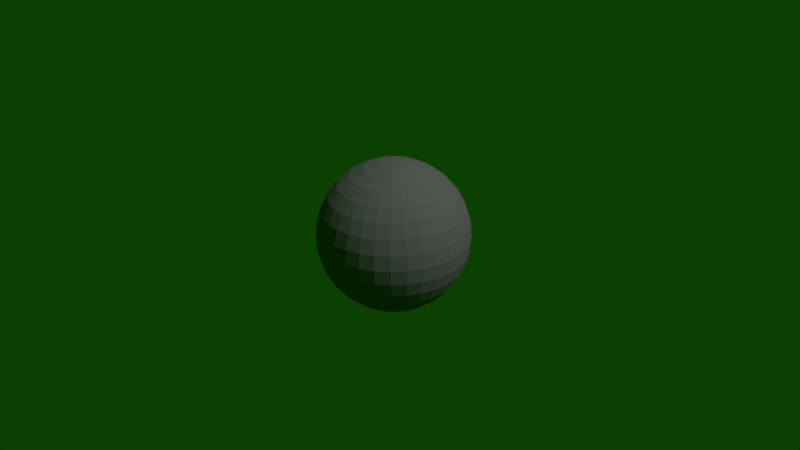 # Source: bake_environment_map.blend  (saved by Blender 2.78.0; exported with 4.5.12 LTS)
import bpy
from mathutils import Matrix  # noqa: F401  (used for matrix-valued properties, if any)

bpy.ops.wm.read_factory_settings(use_empty=True)
scene = bpy.context.scene
scene.name = 'Scene'

# ---- collections
col_collection_1 = bpy.data.collections.new('Collection 1'); scene.collection.children.link(col_collection_1)

# ---- materials (node trees are filled in below, after node groups)
mat_material = bpy.data.materials.new('Material')
mat_material.alpha_threshold = 0.0
mat_material.use_transparent_shadow = False
mat_material.diffuse_color = (0.2462, 0.2462, 0.2462, 1.0)
mat_material.roughness = 0.5
mat_material.line_color = (0.0, 0.0, 0.0, 1.0)

# ---- material node trees

# ---- world
world_world = bpy.data.worlds.new('World'); scene.world = world_world
world_world.color = (0.003372, 0.05088, 0.0)
world_world.use_sun_shadow = False
world_world.sun_shadow_jitter_overblur = 0.0
world_world.cycles.sampling_method = 'NONE'
world_world.cycles.sample_map_resolution = 256

# ---- cameras
cam_camera = bpy.data.cameras.new('Camera')
cam_camera.clip_end = 100.0
cam_camera.lens = 35.0
cam_camera.sensor_width = 32.0
cam_camera.sensor_height = 18.0
cam_camera.ortho_scale = 7.314
cam_camera.dof.focus_distance = 0.0
cam_camera.dof.aperture_fstop = 128.0

# ---- lights
light_lamp = bpy.data.lights.new('Lamp', 'SUN')
light_lamp.transmission_factor = 0.0
light_lamp.cutoff_distance = 30.0
light_lamp.angle = 0.1993
light_lamp.energy = 1.0
light_lamp.shadow_buffer_clip_start = 1.001
light_lamp.shadow_soft_size = 0.1
light_lamp.shadow_cascade_max_distance = 1000.0
light_lamp.cycles.use_multiple_importance_sampling = False

# ---- meshes
me_sphere = bpy.data.meshes.new('Sphere')
me_sphere.from_pydata([(-0.1951, 0.0, 0.9808), (-0.3827, 0.0, 0.9239), (-0.5556, 0.0, 0.8315), (-0.7071, 0.0, 0.7071), (-0.8315, 0.0, 0.5556), (-0.9239, 0.0, 0.3827), (-0.9808, 0.0, 0.1951), (-1.0, 0.0, 7.55e-08), (-0.9808, 0.0, -0.1951), (-0.9239, 0.0, -0.3827), (-0.8315, 0.0, -0.5556), (-0.7071, 0.0, -0.7071), (-0.5556, 0.0, -0.8315), (-0.3827, 0.0, -0.9239), (-0.1951, 0.0, -0.9808), (3.258e-07, 0.0, -1.0), (-0.1913, 0.03806, 0.9808), (-0.3753, 0.07466, 0.9239), (-0.5449, 0.1084, 0.8315), (-0.6935, 0.1379, 0.7071), (-0.8155, 0.1622, 0.5556), (-0.9061, 0.1802, 0.3827), (-0.9619, 0.1913, 0.1951), (-0.9808, 0.1951, 7.55e-08), (-0.9619, 0.1913, -0.1951), (-0.9061, 0.1802, -0.3827), (-0.8155, 0.1622, -0.5556), (-0.6935, 0.1379, -0.7071), (-0.5449, 0.1084, -0.8315), (-0.3753, 0.07466, -0.9239), (-0.1913, 0.03806, -0.9808), (-0.1802, 0.07466, 0.9808), (-0.3536, 0.1464, 0.9239), (-0.5133, 0.2126, 0.8315), (-0.6533, 0.2706, 0.7071), (-0.7682, 0.3182, 0.5556), (-0.8536, 0.3536, 0.3827), (-0.9061, 0.3753, 0.1951), (-0.9239, 0.3827, 7.55e-08), (-0.9061, 0.3753, -0.1951), (-0.8536, 0.3536, -0.3827), (-0.7682, 0.3182, -0.5556), (-0.6533, 0.2706, -0.7071), (-0.5133, 0.2126, -0.8315), (-0.3536, 0.1464, -0.9239), (-0.1802, 0.07466, -0.9808), (-0.1622, 0.1084, 0.9808), (-0.3182, 0.2126, 0.9239), (-0.4619, 0.3087, 0.8315), (-0.5879, 0.3928, 0.7071), (-0.6913, 0.4619, 0.5556), (-0.7682, 0.5133, 0.3827), (-0.8155, 0.5449, 0.1951), (-0.8315, 0.5556, 7.55e-08), (-0.8155, 0.5449, -0.1951), (-0.7682, 0.5133, -0.3827), (-0.6913, 0.4619, -0.5556), (-0.5879, 0.3928, -0.7071), (-0.4619, 0.3087, -0.8315), (-0.3182, 0.2126, -0.9239), (-0.1622, 0.1084, -0.9808), (-0.1379, 0.1379, 0.9808), (-0.2706, 0.2706, 0.9239), (-0.3928, 0.3928, 0.8315), (-0.5, 0.5, 0.7071), (-0.5879, 0.5879, 0.5556), (-0.6533, 0.6533, 0.3827), (-0.6935, 0.6935, 0.1951), (-0.7071, 0.7071, 7.55e-08), (-0.6935, 0.6935, -0.1951), (-0.6533, 0.6533, -0.3827), (-0.5879, 0.5879, -0.5556), (-0.5, 0.5, -0.7071), (-0.3928, 0.3928, -0.8315), (-0.2706, 0.2706, -0.9239), (-0.1379, 0.1379, -0.9808), (-0.1084, 0.1622, 0.9808), (-0.2126, 0.3182, 0.9239), (-0.3087, 0.4619, 0.8315), (-0.3928, 0.5879, 0.7071), (-0.4619, 0.6913, 0.5556), (-0.5133, 0.7682, 0.3827), (-0.5449, 0.8155, 0.1951), (-0.5556, 0.8315, 7.55e-08), (-0.5449, 0.8155, -0.1951), (-0.5133, 0.7682, -0.3827), (-0.4619, 0.6913, -0.5556), (-0.3928, 0.5879, -0.7071), (-0.3087, 0.4619, -0.8315), (-0.2126, 0.3182, -0.9239), (-0.1084, 0.1622, -0.9808), (-0.07466, 0.1802, 0.9808), (-0.1464, 0.3536, 0.9239), (-0.2126, 0.5133, 0.8315), (-0.2706, 0.6533, 0.7071), (-0.3182, 0.7682, 0.5556), (-0.3536, 0.8536, 0.3827), (-0.3753, 0.9061, 0.1951), (-0.3827, 0.9239, 7.55e-08), (-0.3753, 0.9061, -0.1951), (-0.3536, 0.8536, -0.3827), (-0.3182, 0.7682, -0.5556), (-0.2706, 0.6533, -0.7071), (-0.2126, 0.5133, -0.8315), (-0.1464, 0.3536, -0.9239), (-0.07466, 0.1802, -0.9808), (-0.03806, 0.1913, 0.9808), (-0.07466, 0.3753, 0.9239), (-0.1084, 0.5449, 0.8315), (-0.1379, 0.6935, 0.7071), (-0.1622, 0.8155, 0.5556), (-0.1802, 0.9061, 0.3827), (-0.1913, 0.9619, 0.1951), (-0.1951, 0.9808, 7.55e-08), (-0.1913, 0.9619, -0.1951), (-0.1802, 0.9061, -0.3827), (-0.1622, 0.8155, -0.5556), (-0.1379, 0.6935, -0.7071), (-0.1084, 0.5449, -0.8315), (-0.07466, 0.3753, -0.9239), (-0.03806, 0.1913, -0.9808), (3.266e-07, 0.1951, 0.9808), (3.192e-07, 0.3827, 0.9239), (3.117e-07, 0.5556, 0.8315), (3.192e-07, 0.7071, 0.7071), (3.341e-07, 0.8315, 0.5556), (2.745e-07, 0.9239, 0.3827), (3.937e-07, 0.9808, 0.1951), (3.788e-07, 1.0, 7.55e-08), (3.937e-07, 0.9808, -0.1951), (2.298e-07, 0.9239, -0.3827), (3.341e-07, 0.8315, -0.5556), (3.192e-07, 0.7071, -0.7071), (3.415e-07, 0.5556, -0.8315), (3.043e-07, 0.3827, -0.9239), (3.08e-07, 0.1951, -0.9808), (0.03806, 0.1913, 0.9808), (0.07466, 0.3753, 0.9239), (0.1084, 0.5449, 0.8315), (0.138, 0.6935, 0.7071), (0.1622, 0.8155, 0.5556), (0.1802, 0.9061, 0.3827), (0.1913, 0.9619, 0.1951), (0.1951, 0.9808, 7.55e-08), (0.1913, 0.9619, -0.1951), (0.1802, 0.9061, -0.3827), (0.1622, 0.8155, -0.5556), (0.138, 0.6935, -0.7071), (0.1084, 0.5449, -0.8315), (0.07466, 0.3753, -0.9239), (0.03806, 0.1913, -0.9808), (0.07466, 0.1802, 0.9808), (0.1464, 0.3536, 0.9239), (0.2126, 0.5133, 0.8315), (0.2706, 0.6533, 0.7071), (0.3182, 0.7682, 0.5556), (0.3536, 0.8536, 0.3827), (0.3753, 0.9061, 0.1951), (0.3827, 0.9239, 7.55e-08), (0.3753, 0.9061, -0.1951), (0.3536, 0.8536, -0.3827), (0.3182, 0.7682, -0.5556), (0.2706, 0.6533, -0.7071), (0.2126, 0.5133, -0.8315), (0.1464, 0.3536, -0.9239), (0.07466, 0.1802, -0.9808), (0.1084, 0.1622, 0.9808), (0.2126, 0.3182, 0.9239), (0.3087, 0.4619, 0.8315), (0.3928, 0.5879, 0.7071), (0.4619, 0.6913, 0.5556), (0.5133, 0.7682, 0.3827), (0.5449, 0.8155, 0.1951), (0.5556, 0.8315, 7.55e-08), (0.5449, 0.8155, -0.1951), (0.5133, 0.7682, -0.3827), (0.4619, 0.6913, -0.5556), (0.3928, 0.5879, -0.7071), (0.3087, 0.4619, -0.8315), (0.2126, 0.3182, -0.9239), (0.1084, 0.1622, -0.9808), (0.138, 0.1379, 0.9808), (0.2706, 0.2706, 0.9239), (0.3928, 0.3928, 0.8315), (0.5, 0.5, 0.7071), (0.5879, 0.5879, 0.5556), (0.6533, 0.6533, 0.3827), (0.6935, 0.6935, 0.1951), (0.7071, 0.7071, 7.55e-08), (0.6935, 0.6935, -0.1951), (0.6533, 0.6533, -0.3827), (0.5879, 0.5879, -0.5556), (0.5, 0.5, -0.7071), (0.3928, 0.3928, -0.8315), (0.2706, 0.2706, -0.9239), (0.138, 0.1379, -0.9808), (0.1622, 0.1084, 0.9808), (0.3182, 0.2126, 0.9239), (0.4619, 0.3087, 0.8315), (0.5879, 0.3928, 0.7071), (0.6913, 0.4619, 0.5556), (0.7682, 0.5133, 0.3827), (0.8155, 0.5449, 0.1951), (0.8315, 0.5556, 7.55e-08), (0.8155, 0.5449, -0.1951), (0.7682, 0.5133, -0.3827), (0.6913, 0.4619, -0.5556), (0.5879, 0.3928, -0.7071), (0.4619, 0.3087, -0.8315), (0.3182, 0.2126, -0.9239), (0.1622, 0.1084, -0.9808), (0.1802, 0.07466, 0.9808), (0.3536, 0.1464, 0.9239), (0.5133, 0.2126, 0.8315), (0.6533, 0.2706, 0.7071), (0.7682, 0.3182, 0.5556), (0.8536, 0.3536, 0.3827), (0.9061, 0.3753, 0.1951), (0.9239, 0.3827, 7.55e-08), (0.9061, 0.3753, -0.1951), (0.8536, 0.3536, -0.3827), (0.7682, 0.3182, -0.5556), (0.6533, 0.2706, -0.7071), (0.5133, 0.2126, -0.8315), (0.3536, 0.1464, -0.9239), (0.1802, 0.07466, -0.9808), (0.1913, 0.03806, 0.9808), (0.3753, 0.07466, 0.9239), (0.5449, 0.1084, 0.8315), (0.6935, 0.1379, 0.7071), (0.8155, 0.1622, 0.5556), (0.9061, 0.1802, 0.3827), (0.9619, 0.1913, 0.1951), (0.9808, 0.1951, 7.55e-08), (0.9619, 0.1913, -0.1951), (0.9061, 0.1802, -0.3827), (0.8155, 0.1622, -0.5556), (0.6935, 0.1379, -0.7071), (0.5449, 0.1084, -0.8315), (0.3753, 0.07466, -0.9239), (0.1913, 0.03806, -0.9808), (0.1951, -7.212e-09, 0.9808), (0.3827, 4.122e-08, 0.9239), (0.5556, 2.632e-08, 0.8315), (0.7071, -2.584e-08, 0.7071), (0.8315, -8.544e-08, 0.5556), (0.9239, 6.357e-08, 0.3827), (0.9808, -8.544e-08, 0.1951), (1.0, -1.003e-07, 7.55e-08), (0.9808, -8.544e-08, -0.1951), (0.9239, 6.357e-08, -0.3827), (0.8315, -8.544e-08, -0.5556), (0.7071, -2.584e-08, -0.7071), (0.5556, -1.094e-08, -0.8315), (0.3827, 3.964e-09, -0.9239), (0.1951, 3.964e-09, -0.9808), (0.1913, -0.03806, 0.9808), (0.3753, -0.07466, 0.9239), (0.5449, -0.1084, 0.8315), (0.6935, -0.1379, 0.7071), (0.8155, -0.1622, 0.5556), (0.9061, -0.1802, 0.3827), (0.9619, -0.1913, 0.1951), (0.9808, -0.1951, 7.55e-08), (0.9619, -0.1913, -0.1951), (0.9061, -0.1802, -0.3827), (0.8155, -0.1622, -0.5556), (0.6935, -0.1379, -0.7071), (0.5449, -0.1084, -0.8315), (0.3753, -0.07466, -0.9239), (0.1913, -0.03806, -0.9808), (0.1802, -0.07466, 0.9808), (0.3536, -0.1464, 0.9239), (0.5133, -0.2126, 0.8315), (0.6533, -0.2706, 0.7071), (0.7682, -0.3182, 0.5556), (0.8536, -0.3536, 0.3827), (0.9061, -0.3753, 0.1951), (0.9239, -0.3827, 7.55e-08), (0.9061, -0.3753, -0.1951), (0.8536, -0.3536, -0.3827), (0.7682, -0.3182, -0.5556), (0.6533, -0.2706, -0.7071), (0.5133, -0.2126, -0.8315), (0.3536, -0.1464, -0.9239), (0.1802, -0.07466, -0.9808), (0.1622, -0.1084, 0.9808), (0.3182, -0.2126, 0.9239), (0.4619, -0.3087, 0.8315), (0.5879, -0.3928, 0.7071), (0.6913, -0.4619, 0.5556), (0.7682, -0.5133, 0.3827), (0.8155, -0.5449, 0.1951), (0.8315, -0.5556, 7.55e-08), (0.8155, -0.5449, -0.1951), (0.7682, -0.5133, -0.3827), (0.6913, -0.4619, -0.5556), (0.5879, -0.3928, -0.7071), (0.4619, -0.3087, -0.8315), (0.3182, -0.2126, -0.9239), (0.1622, -0.1084, -0.9808), (0.138, -0.1379, 0.9808), (0.2706, -0.2706, 0.9239), (0.3928, -0.3928, 0.8315), (0.5, -0.5, 0.7071), (0.5879, -0.5879, 0.5556), (0.6533, -0.6533, 0.3827), (0.6935, -0.6935, 0.1951), (0.7071, -0.7071, 7.55e-08), (0.6935, -0.6935, -0.1951), (0.6533, -0.6533, -0.3827), (0.5879, -0.5879, -0.5556), (0.5, -0.5, -0.7071), (0.3928, -0.3928, -0.8315), (0.2706, -0.2706, -0.9239), (0.1379, -0.1379, -0.9808), (0.1084, -0.1622, 0.9808), (0.2126, -0.3182, 0.9239), (0.3087, -0.4619, 0.8315), (0.3928, -0.5879, 0.7071), (0.4619, -0.6913, 0.5556), (0.5133, -0.7682, 0.3827), (0.5449, -0.8155, 0.1951), (0.5556, -0.8315, 7.55e-08), (0.5449, -0.8155, -0.1951), (0.5133, -0.7682, -0.3827), (0.4619, -0.6913, -0.5556), (0.3928, -0.5879, -0.7071), (0.3087, -0.4619, -0.8315), (0.2126, -0.3182, -0.9239), (0.1084, -0.1622, -0.9808), (0.07466, -0.1802, 0.9808), (0.1464, -0.3536, 0.9239), (0.2126, -0.5133, 0.8315), (0.2706, -0.6533, 0.7071), (0.3182, -0.7682, 0.5556), (0.3536, -0.8536, 0.3827), (0.3753, -0.9061, 0.1951), (0.3827, -0.9239, 7.55e-08), (0.3753, -0.9061, -0.1951), (0.3536, -0.8536, -0.3827), (0.3182, -0.7682, -0.5556), (0.2706, -0.6533, -0.7071), (0.2126, -0.5133, -0.8315), (0.1464, -0.3536, -0.9239), (0.07466, -0.1802, -0.9808), (0.03806, -0.1913, 0.9808), (0.07466, -0.3753, 0.9239), (0.1084, -0.5449, 0.8315), (0.1379, -0.6935, 0.7071), (0.1622, -0.8155, 0.5556), (0.1802, -0.9061, 0.3827), (0.1913, -0.9619, 0.1951), (0.1951, -0.9808, 7.55e-08), (0.1913, -0.9619, -0.1951), (0.1802, -0.9061, -0.3827), (0.1622, -0.8155, -0.5556), (0.1379, -0.6935, -0.7071), (0.1084, -0.5449, -0.8315), (0.07466, -0.3753, -0.9239), (0.03806, -0.1913, -0.9808), (3.117e-07, -0.1951, 0.9808), (2.819e-07, -0.3827, 0.9239), (2.819e-07, -0.5556, 0.8315), (1.851e-07, -0.7071, 0.7071), (1.404e-07, -0.8315, 0.5556), (3.192e-07, -0.9239, 0.3827), (9.567e-08, -0.9808, 0.1951), (1.404e-07, -1.0, 7.55e-08), (9.567e-08, -0.9808, -0.1951), (3.192e-07, -0.9239, -0.3827), (1.404e-07, -0.8315, -0.5556), (1.851e-07, -0.7071, -0.7071), (2.596e-07, -0.5556, -0.8315), (2.521e-07, -0.3827, -0.9239), (3.155e-07, -0.1951, -0.9808), (-0.03806, -0.1913, 0.9808), (-0.07466, -0.3753, 0.9239), (-0.1084, -0.5449, 0.8315), (-0.1379, -0.6935, 0.7071), (-0.1622, -0.8155, 0.5556), (-0.1802, -0.9061, 0.3827), (-0.1913, -0.9619, 0.1951), (-0.1951, -0.9808, 7.55e-08), (-0.1913, -0.9619, -0.1951), (-0.1802, -0.9061, -0.3827), (-0.1622, -0.8155, -0.5556), (-0.1379, -0.6935, -0.7071), (-0.1084, -0.5449, -0.8315), (-0.07466, -0.3753, -0.9239), (-0.03806, -0.1913, -0.9808), (2.011e-07, -3.01e-07, 1.0), (-0.07466, -0.1802, 0.9808), (-0.1464, -0.3536, 0.9239), (-0.2126, -0.5133, 0.8315), (-0.2706, -0.6533, 0.7071), (-0.3182, -0.7682, 0.5556), (-0.3536, -0.8536, 0.3827), (-0.3753, -0.9061, 0.1951), (-0.3827, -0.9239, 7.55e-08), (-0.3753, -0.9061, -0.1951), (-0.3536, -0.8536, -0.3827), (-0.3182, -0.7682, -0.5556), (-0.2706, -0.6533, -0.7071), (-0.2126, -0.5133, -0.8315), (-0.1464, -0.3536, -0.9239), (-0.07466, -0.1802, -0.9808), (-0.1084, -0.1622, 0.9808), (-0.2126, -0.3182, 0.9239), (-0.3087, -0.4619, 0.8315), (-0.3928, -0.5879, 0.7071), (-0.4619, -0.6913, 0.5556), (-0.5133, -0.7682, 0.3827), (-0.5449, -0.8155, 0.1951), (-0.5556, -0.8315, 7.55e-08), (-0.5449, -0.8155, -0.1951), (-0.5133, -0.7682, -0.3827), (-0.4619, -0.6913, -0.5556), (-0.3928, -0.5879, -0.7071), (-0.3087, -0.4619, -0.8315), (-0.2126, -0.3182, -0.9239), (-0.1084, -0.1622, -0.9808), (-0.1379, -0.1379, 0.9808), (-0.2706, -0.2706, 0.9239), (-0.3928, -0.3928, 0.8315), (-0.5, -0.5, 0.7071), (-0.5879, -0.5879, 0.5556), (-0.6533, -0.6533, 0.3827), (-0.6935, -0.6935, 0.1951), (-0.7071, -0.7071, 7.55e-08), (-0.6935, -0.6935, -0.1951), (-0.6533, -0.6533, -0.3827), (-0.5879, -0.5879, -0.5556), (-0.5, -0.5, -0.7071), (-0.3928, -0.3928, -0.8315), (-0.2706, -0.2706, -0.9239), (-0.1379, -0.1379, -0.9808), (-0.1622, -0.1084, 0.9808), (-0.3182, -0.2126, 0.9239), (-0.4619, -0.3087, 0.8315), (-0.5879, -0.3928, 0.7071), (-0.6913, -0.4619, 0.5556), (-0.7682, -0.5133, 0.3827), (-0.8155, -0.5449, 0.1951), (-0.8315, -0.5556, 7.55e-08), (-0.8155, -0.5449, -0.1951), (-0.7682, -0.5133, -0.3827), (-0.6913, -0.4619, -0.5556), (-0.5879, -0.3928, -0.7071), (-0.4619, -0.3087, -0.8315), (-0.3182, -0.2126, -0.9239), (-0.1622, -0.1084, -0.9808), (-0.1802, -0.07466, 0.9808), (-0.3536, -0.1464, 0.9239), (-0.5133, -0.2126, 0.8315), (-0.6533, -0.2706, 0.7071), (-0.7682, -0.3182, 0.5556), (-0.8536, -0.3536, 0.3827), (-0.9061, -0.3753, 0.1951), (-0.9239, -0.3827, 7.55e-08), (-0.9061, -0.3753, -0.1951), (-0.8536, -0.3536, -0.3827), (-0.7682, -0.3182, -0.5556), (-0.6533, -0.2706, -0.7071), (-0.5133, -0.2126, -0.8315), (-0.3536, -0.1464, -0.9239), (-0.1802, -0.07466, -0.9808), (-0.1913, -0.03806, 0.9808), (-0.3753, -0.07466, 0.9239), (-0.5449, -0.1084, 0.8315), (-0.6935, -0.1379, 0.7071), (-0.8155, -0.1622, 0.5556), (-0.9061, -0.1802, 0.3827), (-0.9619, -0.1913, 0.1951), (-0.9808, -0.1951, 7.55e-08), (-0.9619, -0.1913, -0.1951), (-0.9061, -0.1802, -0.3827), (-0.8155, -0.1622, -0.5556), (-0.6935, -0.1379, -0.7071), (-0.5449, -0.1084, -0.8315), (-0.3753, -0.07466, -0.9239), (-0.1913, -0.03806, -0.9808)], [], [(9, 8, 24, 25), (7, 6, 22, 23), (5, 4, 20, 21), (3, 2, 18, 19), (14, 13, 29, 30), (1, 0, 16, 17), (12, 11, 27, 28), (10, 9, 25, 26), (8, 7, 23, 24), (6, 5, 21, 22), (4, 3, 19, 20), (2, 1, 17, 18), (13, 12, 28, 29), (11, 10, 26, 27), (20, 19, 34, 35), (18, 17, 32, 33), (29, 28, 43, 44), (27, 26, 41, 42), (25, 24, 39, 40), (23, 22, 37, 38), (21, 20, 35, 36), (19, 18, 33, 34), (30, 29, 44, 45), (17, 16, 31, 32), (28, 27, 42, 43), (26, 25, 40, 41), (24, 23, 38, 39), (22, 21, 36, 37), (35, 34, 49, 50), (33, 32, 47, 48), (44, 43, 58, 59), (42, 41, 56, 57), (40, 39, 54, 55), (38, 37, 52, 53), (36, 35, 50, 51), (34, 33, 48, 49), (45, 44, 59, 60), (32, 31, 46, 47), (43, 42, 57, 58), (41, 40, 55, 56), (39, 38, 53, 54), (37, 36, 51, 52), (50, 49, 64, 65), (48, 47, 62, 63), (59, 58, 73, 74), (57, 56, 71, 72), (55, 54, 69, 70), (53, 52, 67, 68), (51, 50, 65, 66), (49, 48, 63, 64), (60, 59, 74, 75), (47, 46, 61, 62), (58, 57, 72, 73), (56, 55, 70, 71), (54, 53, 68, 69), (52, 51, 66, 67), (65, 64, 79, 80), (63, 62, 77, 78), (74, 73, 88, 89), (72, 71, 86, 87), (70, 69, 84, 85), (68, 67, 82, 83), (66, 65, 80, 81), (64, 63, 78, 79), (75, 74, 89, 90), (62, 61, 76, 77), (73, 72, 87, 88), (71, 70, 85, 86), (69, 68, 83, 84), (67, 66, 81, 82), (80, 79, 94, 95), (78, 77, 92, 93), (89, 88, 103, 104), (87, 86, 101, 102), (85, 84, 99, 100), (83, 82, 97, 98), (81, 80, 95, 96), (79, 78, 93, 94), (90, 89, 104, 105), (77, 76, 91, 92), (88, 87, 102, 103), (86, 85, 100, 101), (84, 83, 98, 99), (82, 81, 96, 97), (95, 94, 109, 110), (93, 92, 107, 108), (104, 103, 118, 119), (102, 101, 116, 117), (100, 99, 114, 115), (98, 97, 112, 113), (96, 95, 110, 111), (94, 93, 108, 109), (105, 104, 119, 120), (92, 91, 106, 107), (103, 102, 117, 118), (101, 100, 115, 116), (99, 98, 113, 114), (97, 96, 111, 112), (110, 109, 124, 125), (108, 107, 122, 123), (119, 118, 133, 134), (117, 116, 131, 132), (115, 114, 129, 130), (113, 112, 127, 128), (111, 110, 125, 126), (109, 108, 123, 124), (120, 119, 134, 135), (107, 106, 121, 122), (118, 117, 132, 133), (116, 115, 130, 131), (114, 113, 128, 129), (112, 111, 126, 127), (125, 124, 139, 140), (123, 122, 137, 138), (134, 133, 148, 149), (132, 131, 146, 147), (130, 129, 144, 145), (128, 127, 142, 143), (126, 125, 140, 141), (124, 123, 138, 139), (135, 134, 149, 150), (122, 121, 136, 137), (133, 132, 147, 148), (131, 130, 145, 146), (129, 128, 143, 144), (127, 126, 141, 142), (140, 139, 154, 155), (138, 137, 152, 153), (149, 148, 163, 164), (147, 146, 161, 162), (145, 144, 159, 160), (143, 142, 157, 158), (141, 140, 155, 156), (139, 138, 153, 154), (150, 149, 164, 165), (137, 136, 151, 152), (148, 147, 162, 163), (146, 145, 160, 161), (144, 143, 158, 159), (142, 141, 156, 157), (155, 154, 169, 170), (153, 152, 167, 168), (164, 163, 178, 179), (162, 161, 176, 177), (160, 159, 174, 175), (158, 157, 172, 173), (156, 155, 170, 171), (154, 153, 168, 169), (165, 164, 179, 180), (152, 151, 166, 167), (163, 162, 177, 178), (161, 160, 175, 176), (159, 158, 173, 174), (157, 156, 171, 172), (170, 169, 184, 185), (168, 167, 182, 183), (179, 178, 193, 194), (177, 176, 191, 192), (175, 174, 189, 190), (173, 172, 187, 188), (171, 170, 185, 186), (169, 168, 183, 184), (180, 179, 194, 195), (167, 166, 181, 182), (178, 177, 192, 193), (176, 175, 190, 191), (174, 173, 188, 189), (172, 171, 186, 187), (185, 184, 199, 200), (183, 182, 197, 198), (194, 193, 208, 209), (192, 191, 206, 207), (190, 189, 204, 205), (188, 187, 202, 203), (186, 185, 200, 201), (184, 183, 198, 199), (195, 194, 209, 210), (182, 181, 196, 197), (193, 192, 207, 208), (191, 190, 205, 206), (189, 188, 203, 204), (187, 186, 201, 202), (200, 199, 214, 215), (198, 197, 212, 213), (209, 208, 223, 224), (207, 206, 221, 222), (205, 204, 219, 220), (203, 202, 217, 218), (201, 200, 215, 216), (199, 198, 213, 214), (210, 209, 224, 225), (197, 196, 211, 212), (208, 207, 222, 223), (206, 205, 220, 221), (204, 203, 218, 219), (202, 201, 216, 217), (215, 214, 229, 230), (213, 212, 227, 228), (224, 223, 238, 239), (222, 221, 236, 237), (220, 219, 234, 235), (218, 217, 232, 233), (216, 215, 230, 231), (214, 213, 228, 229), (225, 224, 239, 240), (212, 211, 226, 227), (223, 222, 237, 238), (221, 220, 235, 236), (219, 218, 233, 234), (217, 216, 231, 232), (230, 229, 244, 245), (228, 227, 242, 243), (239, 238, 253, 254), (237, 236, 251, 252), (235, 234, 249, 250), (233, 232, 247, 248), (231, 230, 245, 246), (229, 228, 243, 244), (240, 239, 254, 255), (227, 226, 241, 242), (238, 237, 252, 253), (236, 235, 250, 251), (234, 233, 248, 249), (232, 231, 246, 247), (245, 244, 259, 260), (243, 242, 257, 258), (254, 253, 268, 269), (252, 251, 266, 267), (250, 249, 264, 265), (248, 247, 262, 263), (246, 245, 260, 261), (244, 243, 258, 259), (255, 254, 269, 270), (242, 241, 256, 257), (253, 252, 267, 268), (251, 250, 265, 266), (249, 248, 263, 264), (247, 246, 261, 262), (260, 259, 274, 275), (258, 257, 272, 273), (269, 268, 283, 284), (267, 266, 281, 282), (265, 264, 279, 280), (263, 262, 277, 278), (261, 260, 275, 276), (259, 258, 273, 274), (270, 269, 284, 285), (257, 256, 271, 272), (268, 267, 282, 283), (266, 265, 280, 281), (264, 263, 278, 279), (262, 261, 276, 277), (275, 274, 289, 290), (273, 272, 287, 288), (284, 283, 298, 299), (282, 281, 296, 297), (280, 279, 294, 295), (278, 277, 292, 293), (276, 275, 290, 291), (274, 273, 288, 289), (285, 284, 299, 300), (272, 271, 286, 287), (283, 282, 297, 298), (281, 280, 295, 296), (279, 278, 293, 294), (277, 276, 291, 292), (290, 289, 304, 305), (288, 287, 302, 303), (299, 298, 313, 314), (297, 296, 311, 312), (295, 294, 309, 310), (293, 292, 307, 308), (291, 290, 305, 306), (289, 288, 303, 304), (300, 299, 314, 315), (287, 286, 301, 302), (298, 297, 312, 313), (296, 295, 310, 311), (294, 293, 308, 309), (292, 291, 306, 307), (305, 304, 319, 320), (303, 302, 317, 318), (314, 313, 328, 329), (312, 311, 326, 327), (310, 309, 324, 325), (308, 307, 322, 323), (306, 305, 320, 321), (304, 303, 318, 319), (315, 314, 329, 330), (302, 301, 316, 317), (313, 312, 327, 328), (311, 310, 325, 326), (309, 308, 323, 324), (307, 306, 321, 322), (320, 319, 334, 335), (318, 317, 332, 333), (329, 328, 343, 344), (327, 326, 341, 342), (325, 324, 339, 340), (323, 322, 337, 338), (321, 320, 335, 336), (319, 318, 333, 334), (330, 329, 344, 345), (317, 316, 331, 332), (328, 327, 342, 343), (326, 325, 340, 341), (324, 323, 338, 339), (322, 321, 336, 337), (335, 334, 349, 350), (333, 332, 347, 348), (344, 343, 358, 359), (342, 341, 356, 357), (340, 339, 354, 355), (338, 337, 352, 353), (336, 335, 350, 351), (334, 333, 348, 349), (345, 344, 359, 360), (332, 331, 346, 347), (343, 342, 357, 358), (341, 340, 355, 356), (339, 338, 353, 354), (337, 336, 351, 352), (350, 349, 364, 365), (348, 347, 362, 363), (359, 358, 373, 374), (357, 356, 371, 372), (355, 354, 369, 370), (353, 352, 367, 368), (351, 350, 365, 366), (349, 348, 363, 364), (360, 359, 374, 375), (347, 346, 361, 362), (358, 357, 372, 373), (356, 355, 370, 371), (354, 353, 368, 369), (352, 351, 366, 367), (365, 364, 379, 380), (363, 362, 377, 378), (374, 373, 388, 389), (372, 371, 386, 387), (370, 369, 384, 385), (368, 367, 382, 383), (366, 365, 380, 381), (364, 363, 378, 379), (375, 374, 389, 390), (362, 361, 376, 377), (373, 372, 387, 388), (371, 370, 385, 386), (369, 368, 383, 384), (367, 366, 381, 382), (380, 379, 395, 396), (378, 377, 393, 394), (389, 388, 404, 405), (387, 386, 402, 403), (385, 384, 400, 401), (383, 382, 398, 399), (381, 380, 396, 397), (379, 378, 394, 395), (390, 389, 405, 406), (377, 376, 392, 393), (388, 387, 403, 404), (386, 385, 401, 402), (384, 383, 399, 400), (382, 381, 397, 398), (396, 395, 410, 411), (394, 393, 408, 409), (405, 404, 419, 420), (403, 402, 417, 418), (401, 400, 415, 416), (399, 398, 413, 414), (397, 396, 411, 412), (395, 394, 409, 410), (406, 405, 420, 421), (393, 392, 407, 408), (404, 403, 418, 419), (402, 401, 416, 417), (400, 399, 414, 415), (398, 397, 412, 413), (411, 410, 425, 426), (409, 408, 423, 424), (420, 419, 434, 435), (418, 417, 432, 433), (416, 415, 430, 431), (414, 413, 428, 429), (412, 411, 426, 427), (410, 409, 424, 425), (421, 420, 435, 436), (408, 407, 422, 423), (419, 418, 433, 434), (417, 416, 431, 432), (415, 414, 429, 430), (413, 412, 427, 428), (426, 425, 440, 441), (424, 423, 438, 439), (435, 434, 449, 450), (433, 432, 447, 448), (431, 430, 445, 446), (429, 428, 443, 444), (427, 426, 441, 442), (425, 424, 439, 440), (436, 435, 450, 451), (423, 422, 437, 438), (434, 433, 448, 449), (432, 431, 446, 447), (430, 429, 444, 445), (428, 427, 442, 443), (441, 440, 455, 456), (439, 438, 453, 454), (450, 449, 464, 465), (448, 447, 462, 463), (446, 445, 460, 461), (444, 443, 458, 459), (442, 441, 456, 457), (440, 439, 454, 455), (451, 450, 465, 466), (438, 437, 452, 453), (449, 448, 463, 464), (447, 446, 461, 462), (445, 444, 459, 460), (443, 442, 457, 458), (456, 455, 470, 471), (454, 453, 468, 469), (465, 464, 479, 480), (463, 462, 477, 478), (461, 460, 475, 476), (459, 458, 473, 474), (457, 456, 471, 472), (455, 454, 469, 470), (466, 465, 480, 481), (453, 452, 467, 468), (464, 463, 478, 479), (462, 461, 476, 477), (460, 459, 474, 475), (458, 457, 472, 473), (15, 14, 30), (0, 391, 16), (15, 30, 45), (16, 391, 31), (15, 45, 60), (31, 391, 46), (15, 60, 75), (46, 391, 61), (15, 75, 90), (61, 391, 76), (15, 90, 105), (76, 391, 91), (15, 105, 120), (91, 391, 106), (15, 120, 135), (106, 391, 121), (15, 135, 150), (121, 391, 136), (15, 150, 165), (136, 391, 151), (15, 165, 180), (151, 391, 166), (15, 180, 195), (166, 391, 181), (15, 195, 210), (181, 391, 196), (15, 210, 225), (196, 391, 211), (15, 225, 240), (211, 391, 226), (15, 240, 255), (226, 391, 241), (15, 255, 270), (241, 391, 256), (15, 270, 285), (256, 391, 271), (15, 285, 300), (271, 391, 286), (15, 300, 315), (286, 391, 301), (15, 315, 330), (301, 391, 316), (15, 330, 345), (316, 391, 331), (15, 345, 360), (331, 391, 346), (15, 360, 375), (346, 391, 361), (15, 375, 390), (361, 391, 376), (15, 390, 406), (376, 391, 392), (15, 406, 421), (392, 391, 407), (15, 421, 436), (407, 391, 422), (15, 436, 451), (422, 391, 437), (15, 451, 466), (437, 391, 452), (15, 466, 481), (452, 391, 467), (471, 470, 3, 4), (15, 481, 14), (469, 468, 1, 2), (480, 479, 12, 13), (467, 391, 0), (478, 477, 10, 11), (476, 475, 8, 9), (474, 473, 6, 7), (472, 471, 4, 5), (470, 469, 2, 3), (481, 480, 13, 14), (468, 467, 0, 1), (479, 478, 11, 12), (477, 476, 9, 10), (475, 474, 7, 8), (473, 472, 5, 6)])
_ca = me_sphere.color_attributes.new('Col', 'BYTE_COLOR', 'CORNER')
_ca.data.foreach_set('color', [0.1946, 0.7157, 0.09306, 1.0, 0.2232, 0.7682, 0.09759, 1.0, 0.2582, 0.9911, 0.0382, 1.0, 0.2232, 0.8796, 0.04971, 1.0, 0.2462, 0.7682, 0.1301, 1.0, 0.2502, 0.7011, 0.1946, 1.0, 0.2789, 0.8148, 0.1529, 1.0, 0.2623, 0.9823, 0.04374, 1.0, 0.2423, 0.6038, 0.3005, 1.0, 0.2159, 0.491, 0.4287, 1.0, 0.2582, 0.552, 0.4179, 1.0, 0.2789, 0.6867, 0.2664, 1.0, 0.1529, 0.3278, 0.5906, 1.0, 0.09531, 0.2016, 0.7305, 1.0, 0.107, 0.2232, 0.7305, 1.0, 0.1746, 0.3613, 0.5906, 1.0, 0.4125, 0.5711, 0.3813, 1.0, 0.3467, 0.5906, 0.3095, 1.0, 0.3712, 0.6376, 0.3095, 1.0, 0.4342, 0.6038, 0.3864, 1.0, 0.0648, 0.1413, 0.8308, 1.0, 0.04817, 0.1046, 0.8879, 1.0, 0.05127, 0.1119, 0.8879, 1.0, 0.07036, 0.15, 0.8308, 1.0, 0.2831, 0.6105, 0.2346, 1.0, 0.2307, 0.6308, 0.1714, 1.0, 0.2542, 0.7011, 0.1529, 1.0, 0.3095, 0.6654, 0.2307, 1.0, 0.1946, 0.6654, 0.117, 1.0, 0.1946, 0.7157, 0.09306, 1.0, 0.2232, 0.8796, 0.04971, 1.0, 0.2122, 0.7605, 0.08866, 1.0, 0.2232, 0.7682, 0.09759, 1.0, 0.2462, 0.7682, 0.1301, 1.0, 0.2623, 0.9823, 0.04374, 1.0, 0.2582, 0.9911, 0.0382, 1.0, 0.2502, 0.7011, 0.1946, 1.0, 0.2423, 0.6038, 0.3005, 1.0, 0.2789, 0.6867, 0.2664, 1.0, 0.2789, 0.8148, 0.1529, 1.0, 0.2159, 0.491, 0.4287, 1.0, 0.1529, 0.3278, 0.5906, 1.0, 0.1746, 0.3613, 0.5906, 1.0, 0.2582, 0.552, 0.4179, 1.0, 0.09531, 0.2016, 0.7305, 1.0, 0.0648, 0.1413, 0.8308, 1.0, 0.07036, 0.15, 0.8308, 1.0, 0.107, 0.2232, 0.7305, 1.0, 0.3467, 0.5906, 0.3095, 1.0, 0.2831, 0.6105, 0.2346, 1.0, 0.3095, 0.6654, 0.2307, 1.0, 0.3712, 0.6376, 0.3095, 1.0, 0.2307, 0.6308, 0.1714, 1.0, 0.1946, 0.6654, 0.117, 1.0, 0.2122, 0.7605, 0.08866, 1.0, 0.2542, 0.7011, 0.1529, 1.0, 0.2582, 0.552, 0.4179, 1.0, 0.1746, 0.3613, 0.5906, 1.0, 0.1946, 0.3864, 0.624, 1.0, 0.2705, 0.5583, 0.4508, 1.0, 0.107, 0.2232, 0.7305, 1.0, 0.07036, 0.15, 0.8308, 1.0, 0.07619, 0.159, 0.8388, 1.0, 0.117, 0.2346, 0.7529, 1.0, 0.3712, 0.6376, 0.3095, 1.0, 0.3095, 0.6654, 0.2307, 1.0, 0.3564, 0.7379, 0.2384, 1.0, 0.4125, 0.6867, 0.3231, 1.0, 0.2542, 0.7011, 0.1529, 1.0, 0.2122, 0.7605, 0.08866, 1.0, 0.2582, 0.8796, 0.07819, 1.0, 0.2961, 0.7991, 0.15, 1.0, 0.2232, 0.8796, 0.04971, 1.0, 0.2582, 0.9911, 0.0382, 1.0, 0.2705, 0.9823, 0.04519, 1.0, 0.2623, 0.9911, 0.04374, 1.0, 0.2623, 0.9823, 0.04374, 1.0, 0.2789, 0.8148, 0.1529, 1.0, 0.305, 0.8632, 0.1384, 1.0, 0.2705, 0.9823, 0.05448, 1.0, 0.2831, 0.6939, 0.2664, 1.0, 0.2582, 0.552, 0.4179, 1.0, 0.2705, 0.5583, 0.4508, 1.0, 0.3095, 0.7231, 0.2789, 1.0, 0.1746, 0.3613, 0.5906, 1.0, 0.107, 0.2232, 0.7305, 1.0, 0.117, 0.2346, 0.7529, 1.0, 0.1946, 0.3864, 0.624, 1.0, 0.4342, 0.6038, 0.3864, 1.0, 0.3712, 0.6376, 0.3095, 1.0, 0.4125, 0.6867, 0.3231, 1.0, 0.4621, 0.624, 0.3968, 1.0, 0.07036, 0.15, 0.8308, 1.0, 0.05127, 0.1119, 0.8879, 1.0, 0.05448, 0.117, 0.8879, 1.0, 0.07619, 0.159, 0.8388, 1.0, 0.3095, 0.6654, 0.2307, 1.0, 0.2542, 0.7011, 0.1529, 1.0, 0.2961, 0.7991, 0.15, 1.0, 0.3564, 0.7379, 0.2384, 1.0, 0.2122, 0.7605, 0.08866, 1.0, 0.2232, 0.8796, 0.04971, 1.0, 0.2623, 0.9911, 0.04374, 1.0, 0.2582, 0.8796, 0.07819, 1.0, 0.2582, 0.9911, 0.0382, 1.0, 0.2623, 0.9823, 0.04374, 1.0, 0.2705, 0.9823, 0.05448, 1.0, 0.2705, 0.9823, 0.04519, 1.0, 0.2789, 0.8148, 0.1529, 1.0, 0.2831, 0.6939, 0.2664, 1.0, 0.3095, 0.7231, 0.2789, 1.0, 0.305, 0.8632, 0.1384, 1.0, 0.2705, 0.5583, 0.4508, 1.0, 0.1946, 0.3864, 0.624, 1.0, 0.2051, 0.3813, 0.6584, 1.0, 0.2874, 0.5583, 0.4969, 1.0, 0.117, 0.2346, 0.7529, 1.0, 0.07619, 0.159, 0.8388, 1.0, 0.08022, 0.1651, 0.8469, 1.0, 0.1248, 0.2423, 0.7758, 1.0, 0.4125, 0.6867, 0.3231, 1.0, 0.3564, 0.7379, 0.2384, 1.0, 0.4233, 0.807, 0.2705, 1.0, 0.4678, 0.7231, 0.3564, 1.0, 0.2961, 0.7991, 0.15, 1.0, 0.2582, 0.8796, 0.07819, 1.0, 0.3185, 0.9647, 0.09306, 1.0, 0.3663, 0.8796, 0.1746, 1.0, 0.2623, 0.9911, 0.04374, 1.0, 0.2705, 0.9823, 0.04519, 1.0, 0.3185, 0.9301, 0.09759, 1.0, 0.3185, 0.956, 0.09084, 1.0, 0.2705, 0.9823, 0.05448, 1.0, 0.305, 0.8632, 0.1384, 1.0, 0.3372, 0.855, 0.1845, 1.0, 0.3231, 0.8879, 0.1274, 1.0, 0.3095, 0.7231, 0.2789, 1.0, 0.2705, 0.5583, 0.4508, 1.0, 0.2874, 0.5583, 0.4969, 1.0, 0.3419, 0.7379, 0.3231, 1.0, 0.1946, 0.3864, 0.624, 1.0, 0.117, 0.2346, 0.7529, 1.0, 0.1248, 0.2423, 0.7758, 1.0, 0.2051, 0.3813, 0.6584, 1.0, 0.4621, 0.624, 0.3968, 1.0, 0.4125, 0.6867, 0.3231, 1.0, 0.4678, 0.7231, 0.3564, 1.0, 0.4969, 0.6514, 0.4179, 1.0, 0.07619, 0.159, 0.8388, 1.0, 0.05448, 0.117, 0.8879, 1.0, 0.05613, 0.1195, 0.8963, 1.0, 0.08022, 0.1651, 0.8469, 1.0, 0.3564, 0.7379, 0.2384, 1.0, 0.2961, 0.7991, 0.15, 1.0, 0.3663, 0.8796, 0.1746, 1.0, 0.4233, 0.807, 0.2705, 1.0, 0.2582, 0.8796, 0.07819, 1.0, 0.2623, 0.9911, 0.04374, 1.0, 0.3185, 0.956, 0.09084, 1.0, 0.3185, 0.9647, 0.09306, 1.0, 0.2705, 0.9823, 0.04519, 1.0, 0.2705, 0.9823, 0.05448, 1.0, 0.3231, 0.8879, 0.1274, 1.0, 0.3185, 0.9301, 0.09759, 1.0, 0.305, 0.8632, 0.1384, 1.0, 0.3095, 0.7231, 0.2789, 1.0, 0.3419, 0.7379, 0.3231, 1.0, 0.3372, 0.855, 0.1845, 1.0, 0.2874, 0.5583, 0.4969, 1.0, 0.2051, 0.3813, 0.6584, 1.0, 0.2016, 0.3613, 0.6867, 1.0, 0.2961, 0.5333, 0.5583, 1.0, 0.1248, 0.2423, 0.7758, 1.0, 0.08022, 0.1651, 0.8469, 1.0, 0.08228, 0.162, 0.8632, 1.0, 0.1274, 0.2384, 0.7913, 1.0, 0.4678, 0.7231, 0.3564, 1.0, 0.4233, 0.807, 0.2705, 1.0, 0.5089, 0.8469, 0.3467, 1.0, 0.5271, 0.7529, 0.4125, 1.0, 0.3663, 0.8796, 0.1746, 1.0, 0.3185, 0.9647, 0.09306, 1.0, 0.4125, 0.9387, 0.1878, 1.0, 0.4735, 0.9387, 0.2542, 1.0, 0.3185, 0.956, 0.09084, 1.0, 0.3185, 0.9301, 0.09759, 1.0, 0.3763, 0.855, 0.1746, 1.0, 0.3864, 0.9131, 0.162, 1.0, 0.3231, 0.8879, 0.1274, 1.0, 0.3372, 0.855, 0.1845, 1.0, 0.3564, 0.7454, 0.2623, 1.0, 0.3663, 0.7991, 0.2051, 1.0, 0.3419, 0.7379, 0.3231, 1.0, 0.2874, 0.5583, 0.4969, 1.0, 0.2961, 0.5333, 0.5583, 1.0, 0.3419, 0.6514, 0.3864, 1.0, 0.2051, 0.3813, 0.6584, 1.0, 0.1248, 0.2423, 0.7758, 1.0, 0.1274, 0.2384, 0.7913, 1.0, 0.2016, 0.3613, 0.6867, 1.0, 0.4969, 0.6514, 0.4179, 1.0, 0.4678, 0.7231, 0.3564, 1.0, 0.5271, 0.7529, 0.4125, 1.0, 0.5333, 0.6654, 0.4508, 1.0, 0.08022, 0.1651, 0.8469, 1.0, 0.05613, 0.1195, 0.8963, 1.0, 0.05951, 0.117, 0.9047, 1.0, 0.08228, 0.162, 0.8632, 1.0, 0.4233, 0.807, 0.2705, 1.0, 0.3663, 0.8796, 0.1746, 1.0, 0.4735, 0.9387, 0.2542, 1.0, 0.5089, 0.8469, 0.3467, 1.0, 0.3185, 0.9647, 0.09306, 1.0, 0.3185, 0.956, 0.09084, 1.0, 0.3864, 0.9131, 0.162, 1.0, 0.4125, 0.9387, 0.1878, 1.0, 0.3185, 0.9301, 0.09759, 1.0, 0.3231, 0.8879, 0.1274, 1.0, 0.3663, 0.7991, 0.2051, 1.0, 0.3763, 0.855, 0.1746, 1.0, 0.3372, 0.855, 0.1845, 1.0, 0.3419, 0.7379, 0.3231, 1.0, 0.3419, 0.6514, 0.3864, 1.0, 0.3564, 0.7454, 0.2623, 1.0, 0.2961, 0.5333, 0.5583, 1.0, 0.2016, 0.3613, 0.6867, 1.0, 0.1981, 0.3278, 0.7084, 1.0, 0.2918, 0.4678, 0.6038, 1.0, 0.1274, 0.2384, 0.7913, 1.0, 0.08228, 0.162, 0.8632, 1.0, 0.08228, 0.1559, 0.8796, 1.0, 0.1248, 0.2195, 0.807, 1.0, 0.5271, 0.7529, 0.4125, 1.0, 0.5089, 0.8469, 0.3467, 1.0, 0.5906, 0.8388, 0.4508, 1.0, 0.5776, 0.7529, 0.4851, 1.0, 0.4735, 0.9387, 0.2542, 1.0, 0.4125, 0.9387, 0.1878, 1.0, 0.5089, 0.8879, 0.305, 1.0, 0.5906, 0.9216, 0.402, 1.0, 0.3864, 0.9131, 0.162, 1.0, 0.3763, 0.855, 0.1746, 1.0, 0.4233, 0.7529, 0.2664, 1.0, 0.4621, 0.8228, 0.2747, 1.0, 0.3663, 0.7991, 0.2051, 1.0, 0.3564, 0.7454, 0.2623, 1.0, 0.3663, 0.6105, 0.3419, 1.0, 0.3968, 0.6867, 0.2831, 1.0, 0.3419, 0.6514, 0.3864, 1.0, 0.2961, 0.5333, 0.5583, 1.0, 0.2918, 0.4678, 0.6038, 1.0, 0.3419, 0.5457, 0.4508, 1.0, 0.2016, 0.3613, 0.6867, 1.0, 0.1274, 0.2384, 0.7913, 1.0, 0.1248, 0.2195, 0.807, 1.0, 0.1981, 0.3278, 0.7084, 1.0, 0.5333, 0.6654, 0.4508, 1.0, 0.5271, 0.7529, 0.4125, 1.0, 0.5776, 0.7529, 0.4851, 1.0, 0.5647, 0.6654, 0.4851, 1.0, 0.08228, 0.162, 0.8632, 1.0, 0.05951, 0.117, 0.9047, 1.0, 0.05951, 0.1144, 0.9131, 1.0, 0.08228, 0.1559, 0.8796, 1.0, 0.5089, 0.8469, 0.3467, 1.0, 0.4735, 0.9387, 0.2542, 1.0, 0.5906, 0.9216, 0.402, 1.0, 0.5906, 0.8388, 0.4508, 1.0, 0.4125, 0.9387, 0.1878, 1.0, 0.3864, 0.9131, 0.162, 1.0, 0.4621, 0.8228, 0.2747, 1.0, 0.5089, 0.8879, 0.305, 1.0, 0.3763, 0.855, 0.1746, 1.0, 0.3663, 0.7991, 0.2051, 1.0, 0.3968, 0.6867, 0.2831, 1.0, 0.4233, 0.7529, 0.2664, 1.0, 0.3564, 0.7454, 0.2623, 1.0, 0.3419, 0.6514, 0.3864, 1.0, 0.3419, 0.5457, 0.4508, 1.0, 0.3663, 0.6105, 0.3419, 1.0, 0.2918, 0.4678, 0.6038, 1.0, 0.1981, 0.3278, 0.7084, 1.0, 0.1878, 0.2831, 0.7231, 1.0, 0.2789, 0.3712, 0.624, 1.0, 0.1248, 0.2195, 0.807, 1.0, 0.08228, 0.1559, 0.8796, 1.0, 0.08022, 0.147, 0.8879, 1.0, 0.1195, 0.1981, 0.8228, 1.0, 0.5776, 0.7529, 0.4851, 1.0, 0.5906, 0.8388, 0.4508, 1.0, 0.6445, 0.7991, 0.552, 1.0, 0.6172, 0.7305, 0.5457, 1.0, 0.5906, 0.9216, 0.402, 1.0, 0.5089, 0.8879, 0.305, 1.0, 0.5711, 0.7913, 0.4397, 1.0, 0.6724, 0.8632, 0.552, 1.0, 0.4621, 0.8228, 0.2747, 1.0, 0.4233, 0.7529, 0.2664, 1.0, 0.4508, 0.624, 0.3467, 1.0, 0.5029, 0.7011, 0.3763, 1.0, 0.3968, 0.6867, 0.2874, 1.0, 0.3663, 0.6105, 0.3467, 1.0, 0.3613, 0.4793, 0.402, 1.0, 0.402, 0.5457, 0.3564, 1.0, 0.3419, 0.5457, 0.4508, 1.0, 0.2918, 0.4678, 0.6038, 1.0, 0.2789, 0.3712, 0.624, 1.0, 0.3278, 0.4179, 0.4793, 1.0, 0.1981, 0.3278, 0.7084, 1.0, 0.1248, 0.2195, 0.807, 1.0, 0.1195, 0.1981, 0.8228, 1.0, 0.1878, 0.2831, 0.7231, 1.0, 0.5647, 0.6654, 0.4851, 1.0, 0.5776, 0.7529, 0.4851, 1.0, 0.6172, 0.7305, 0.5457, 1.0, 0.5776, 0.6445, 0.521, 1.0, 0.08228, 0.1559, 0.8796, 1.0, 0.05951, 0.1144, 0.9131, 1.0, 0.05951, 0.1119, 0.9131, 1.0, 0.08022, 0.147, 0.8879, 1.0, 0.5906, 0.8388, 0.4508, 1.0, 0.5906, 0.9216, 0.402, 1.0, 0.6724, 0.8632, 0.552, 1.0, 0.6445, 0.7991, 0.552, 1.0, 0.5089, 0.8879, 0.305, 1.0, 0.4621, 0.8228, 0.2747, 1.0, 0.5029, 0.7011, 0.3763, 1.0, 0.5711, 0.7913, 0.4397, 1.0, 0.4233, 0.7529, 0.2664, 1.0, 0.3968, 0.6867, 0.2874, 1.0, 0.402, 0.5457, 0.3564, 1.0, 0.4508, 0.624, 0.3467, 1.0, 0.3663, 0.6105, 0.3467, 1.0, 0.3419, 0.5457, 0.4508, 1.0, 0.3278, 0.4179, 0.4735, 1.0, 0.3613, 0.4793, 0.402, 1.0, 0.2789, 0.3663, 0.624, 1.0, 0.1878, 0.2831, 0.7231, 1.0, 0.1746, 0.2423, 0.7084, 1.0, 0.2384, 0.2961, 0.6038, 1.0, 0.1195, 0.1981, 0.8228, 1.0, 0.08022, 0.147, 0.8879, 1.0, 0.08228, 0.1413, 0.8714, 1.0, 0.1144, 0.1845, 0.8308, 1.0, 0.6172, 0.7305, 0.5457, 1.0, 0.6445, 0.7991, 0.552, 1.0, 0.6445, 0.7305, 0.6105, 1.0, 0.6172, 0.6867, 0.5776, 1.0, 0.6724, 0.8632, 0.552, 1.0, 0.5711, 0.7913, 0.4397, 1.0, 0.5841, 0.6654, 0.521, 1.0, 0.6795, 0.7605, 0.6445, 1.0, 0.5029, 0.7011, 0.3763, 1.0, 0.4508, 0.624, 0.3467, 1.0, 0.4452, 0.491, 0.3968, 1.0, 0.5089, 0.5711, 0.4397, 1.0, 0.402, 0.5457, 0.3564, 1.0, 0.3613, 0.4793, 0.4072, 1.0, 0.3515, 0.3813, 0.4233, 1.0, 0.3968, 0.4397, 0.3916, 1.0, 0.3278, 0.4179, 0.4793, 1.0, 0.2789, 0.3663, 0.624, 1.0, 0.2384, 0.2961, 0.6038, 1.0, 0.3005, 0.3372, 0.4969, 1.0, 0.1878, 0.2831, 0.7231, 1.0, 0.1195, 0.1981, 0.8228, 1.0, 0.1144, 0.1845, 0.8308, 1.0, 0.1746, 0.2423, 0.7084, 1.0, 0.5776, 0.6445, 0.521, 1.0, 0.6172, 0.7305, 0.5457, 1.0, 0.6172, 0.6867, 0.5776, 1.0, 0.5841, 0.624, 0.5395, 1.0, 0.08022, 0.147, 0.8879, 1.0, 0.05951, 0.1119, 0.9131, 1.0, 0.06125, 0.1095, 0.9131, 1.0, 0.08228, 0.1413, 0.8714, 1.0, 0.6445, 0.7991, 0.552, 1.0, 0.6724, 0.8632, 0.552, 1.0, 0.6795, 0.7605, 0.6445, 1.0, 0.6445, 0.7305, 0.6105, 1.0, 0.5711, 0.7913, 0.4397, 1.0, 0.5029, 0.7011, 0.3763, 1.0, 0.5089, 0.5711, 0.4397, 1.0, 0.5841, 0.6654, 0.521, 1.0, 0.4508, 0.624, 0.3467, 1.0, 0.402, 0.5457, 0.3564, 1.0, 0.3968, 0.4397, 0.3916, 1.0, 0.4452, 0.491, 0.3968, 1.0, 0.3613, 0.4793, 0.4072, 1.0, 0.3278, 0.4179, 0.4793, 1.0, 0.3005, 0.3372, 0.4969, 1.0, 0.3515, 0.3813, 0.4233, 1.0, 0.2384, 0.2961, 0.6038, 1.0, 0.1746, 0.2423, 0.7084, 1.0, 0.1651, 0.2122, 0.6939, 1.0, 0.2232, 0.2542, 0.5906, 1.0, 0.1144, 0.1845, 0.8308, 1.0, 0.08228, 0.1413, 0.8714, 1.0, 0.08228, 0.1356, 0.855, 1.0, 0.1119, 0.1683, 0.7913, 1.0, 0.6172, 0.6867, 0.5776, 1.0, 0.6445, 0.7305, 0.6105, 1.0, 0.6172, 0.6445, 0.6308, 1.0, 0.6038, 0.624, 0.5906, 1.0, 0.6795, 0.7605, 0.6445, 1.0, 0.5841, 0.6654, 0.521, 1.0, 0.5647, 0.5271, 0.5457, 1.0, 0.624, 0.624, 0.6445, 1.0, 0.5089, 0.5711, 0.4397, 1.0, 0.4452, 0.491, 0.3968, 1.0, 0.4342, 0.3968, 0.4125, 1.0, 0.491, 0.4452, 0.4564, 1.0, 0.3968, 0.4397, 0.3916, 1.0, 0.3515, 0.3813, 0.4233, 1.0, 0.3325, 0.314, 0.4342, 1.0, 0.3813, 0.3515, 0.402, 1.0, 0.3005, 0.3372, 0.4969, 1.0, 0.2384, 0.2961, 0.6038, 1.0, 0.2232, 0.2542, 0.5906, 1.0, 0.2874, 0.2831, 0.4969, 1.0, 0.1746, 0.2423, 0.7084, 1.0, 0.1144, 0.1845, 0.8308, 1.0, 0.1119, 0.1683, 0.7913, 1.0, 0.1651, 0.2122, 0.6939, 1.0, 0.5841, 0.624, 0.5395, 1.0, 0.6172, 0.6867, 0.5776, 1.0, 0.6038, 0.624, 0.5906, 1.0, 0.5776, 0.5906, 0.552, 1.0, 0.08228, 0.1413, 0.8714, 1.0, 0.06125, 0.1095, 0.9131, 1.0, 0.06125, 0.107, 0.9047, 1.0, 0.08228, 0.1356, 0.855, 1.0, 0.6445, 0.7305, 0.6105, 1.0, 0.6795, 0.7605, 0.6445, 1.0, 0.624, 0.624, 0.6445, 1.0, 0.6172, 0.6445, 0.6308, 1.0, 0.5841, 0.6654, 0.521, 1.0, 0.5089, 0.5711, 0.4397, 1.0, 0.491, 0.4452, 0.4564, 1.0, 0.5647, 0.5271, 0.5457, 1.0, 0.4452, 0.491, 0.3968, 1.0, 0.3968, 0.4397, 0.3916, 1.0, 0.3813, 0.3515, 0.402, 1.0, 0.4342, 0.3968, 0.4125, 1.0, 0.3515, 0.3813, 0.4233, 1.0, 0.3005, 0.3372, 0.4969, 1.0, 0.2874, 0.2831, 0.4969, 1.0, 0.3325, 0.314, 0.4342, 1.0, 0.2232, 0.2542, 0.5906, 1.0, 0.1651, 0.2122, 0.6939, 1.0, 0.159, 0.1912, 0.6795, 1.0, 0.2195, 0.2195, 0.5711, 1.0, 0.1119, 0.1683, 0.7913, 1.0, 0.08228, 0.1356, 0.855, 1.0, 0.08228, 0.1248, 0.855, 1.0, 0.1095, 0.1529, 0.7835, 1.0, 0.6038, 0.624, 0.5906, 1.0, 0.6172, 0.6445, 0.6308, 1.0, 0.5776, 0.552, 0.6172, 1.0, 0.5776, 0.5647, 0.5906, 1.0, 0.624, 0.624, 0.6445, 1.0, 0.5647, 0.5271, 0.5457, 1.0, 0.5029, 0.4072, 0.5149, 1.0, 0.5583, 0.5029, 0.6105, 1.0, 0.491, 0.4452, 0.4564, 1.0, 0.4342, 0.3968, 0.4125, 1.0, 0.4125, 0.3231, 0.402, 1.0, 0.4621, 0.3663, 0.4452, 1.0, 0.3813, 0.3515, 0.402, 1.0, 0.3325, 0.314, 0.4342, 1.0, 0.3231, 0.2623, 0.4179, 1.0, 0.3663, 0.2874, 0.3916, 1.0, 0.2874, 0.2831, 0.4969, 1.0, 0.2232, 0.2542, 0.5906, 1.0, 0.2195, 0.2195, 0.5711, 1.0, 0.2747, 0.2423, 0.4793, 1.0, 0.1651, 0.2122, 0.6939, 1.0, 0.1119, 0.1683, 0.7913, 1.0, 0.1095, 0.1529, 0.7835, 1.0, 0.159, 0.1912, 0.6795, 1.0, 0.5776, 0.5906, 0.552, 1.0, 0.6038, 0.624, 0.5906, 1.0, 0.5776, 0.5647, 0.5906, 1.0, 0.5647, 0.5583, 0.552, 1.0, 0.08228, 0.1356, 0.855, 1.0, 0.06125, 0.107, 0.9047, 1.0, 0.05951, 0.1022, 0.9047, 1.0, 0.08228, 0.1248, 0.855, 1.0, 0.6172, 0.6445, 0.6308, 1.0, 0.624, 0.624, 0.6445, 1.0, 0.5583, 0.5029, 0.6105, 1.0, 0.5776, 0.552, 0.6172, 1.0, 0.5647, 0.5271, 0.5457, 1.0, 0.491, 0.4452, 0.4564, 1.0, 0.4621, 0.3663, 0.4452, 1.0, 0.5029, 0.4072, 0.5149, 1.0, 0.4342, 0.3968, 0.4125, 1.0, 0.3813, 0.3515, 0.402, 1.0, 0.3663, 0.2874, 0.3916, 1.0, 0.4125, 0.3231, 0.402, 1.0, 0.3325, 0.314, 0.4342, 1.0, 0.2874, 0.2831, 0.4969, 1.0, 0.2747, 0.2423, 0.4793, 1.0, 0.3231, 0.2623, 0.4179, 1.0, 0.2195, 0.2195, 0.5711, 1.0, 0.159, 0.1912, 0.6795, 1.0, 0.1559, 0.1714, 0.6654, 1.0, 0.2159, 0.1946, 0.5583, 1.0, 0.1095, 0.1529, 0.7835, 1.0, 0.08228, 0.1248, 0.855, 1.0, 0.08022, 0.117, 0.855, 1.0, 0.1095, 0.1413, 0.7835, 1.0, 0.5776, 0.5647, 0.5906, 1.0, 0.5776, 0.552, 0.6172, 1.0, 0.5271, 0.4793, 0.5906, 1.0, 0.5457, 0.5149, 0.5776, 1.0, 0.5583, 0.5029, 0.6105, 1.0, 0.5029, 0.4072, 0.5149, 1.0, 0.4678, 0.3467, 0.491, 1.0, 0.4969, 0.4072, 0.5776, 1.0, 0.4621, 0.3663, 0.4452, 1.0, 0.4125, 0.3231, 0.402, 1.0, 0.402, 0.2789, 0.3916, 1.0, 0.4397, 0.3095, 0.4287, 1.0, 0.3663, 0.2874, 0.3916, 1.0, 0.3231, 0.2623, 0.4179, 1.0, 0.3185, 0.2232, 0.3864, 1.0, 0.3613, 0.2384, 0.3663, 1.0, 0.2747, 0.2423, 0.4793, 1.0, 0.2195, 0.2195, 0.5711, 1.0, 0.2159, 0.1946, 0.5583, 1.0, 0.2705, 0.2122, 0.4621, 1.0, 0.159, 0.1912, 0.6795, 1.0, 0.1095, 0.1529, 0.7835, 1.0, 0.1095, 0.1413, 0.7835, 1.0, 0.1559, 0.1714, 0.6654, 1.0, 0.5647, 0.5583, 0.552, 1.0, 0.5776, 0.5647, 0.5906, 1.0, 0.5457, 0.5149, 0.5776, 1.0, 0.5457, 0.5271, 0.5457, 1.0, 0.08228, 0.1248, 0.855, 1.0, 0.05951, 0.1022, 0.9047, 1.0, 0.05951, 0.09759, 0.9047, 1.0, 0.08022, 0.117, 0.855, 1.0, 0.5776, 0.552, 0.6172, 1.0, 0.5583, 0.5029, 0.6105, 1.0, 0.4969, 0.4072, 0.5776, 1.0, 0.5271, 0.4793, 0.5906, 1.0, 0.5029, 0.4072, 0.5149, 1.0, 0.4621, 0.3663, 0.4452, 1.0, 0.4397, 0.3095, 0.4287, 1.0, 0.4678, 0.3467, 0.491, 1.0, 0.4125, 0.3231, 0.402, 1.0, 0.3663, 0.2874, 0.3916, 1.0, 0.3613, 0.2384, 0.3663, 1.0, 0.402, 0.2789, 0.3916, 1.0, 0.3231, 0.2623, 0.4179, 1.0, 0.2747, 0.2423, 0.4793, 1.0, 0.2705, 0.2122, 0.4621, 1.0, 0.3185, 0.2232, 0.3864, 1.0, 0.2159, 0.1946, 0.5583, 1.0, 0.1559, 0.1714, 0.6654, 1.0, 0.1529, 0.1559, 0.6654, 1.0, 0.2122, 0.1779, 0.552, 1.0, 0.1095, 0.1413, 0.7835, 1.0, 0.08022, 0.117, 0.855, 1.0, 0.07619, 0.1095, 0.8632, 1.0, 0.1022, 0.1301, 0.7835, 1.0, 0.5457, 0.5149, 0.5776, 1.0, 0.5271, 0.4793, 0.5906, 1.0, 0.5029, 0.4342, 0.5583, 1.0, 0.521, 0.4793, 0.552, 1.0, 0.4969, 0.4072, 0.5776, 1.0, 0.4678, 0.3467, 0.491, 1.0, 0.4564, 0.3185, 0.4793, 1.0, 0.4678, 0.3663, 0.552, 1.0, 0.4397, 0.3095, 0.4287, 1.0, 0.402, 0.2789, 0.3916, 1.0, 0.402, 0.2502, 0.3712, 1.0, 0.4342, 0.2831, 0.4179, 1.0, 0.3613, 0.2384, 0.3663, 1.0, 0.3185, 0.2232, 0.3864, 1.0, 0.3231, 0.2086, 0.3864, 1.0, 0.3613, 0.2195, 0.3467, 1.0, 0.2705, 0.2122, 0.4621, 1.0, 0.2159, 0.1946, 0.5583, 1.0, 0.2122, 0.1779, 0.552, 1.0, 0.2705, 0.1946, 0.4621, 1.0, 0.1559, 0.1714, 0.6654, 1.0, 0.1095, 0.1413, 0.7835, 1.0, 0.1022, 0.1301, 0.7835, 1.0, 0.1529, 0.1559, 0.6654, 1.0, 0.5457, 0.5271, 0.5457, 1.0, 0.5457, 0.5149, 0.5776, 1.0, 0.521, 0.4793, 0.552, 1.0, 0.5333, 0.5029, 0.5333, 1.0, 0.08022, 0.117, 0.855, 1.0, 0.05951, 0.09759, 0.9047, 1.0, 0.05613, 0.09306, 0.9131, 1.0, 0.07619, 0.1095, 0.8632, 1.0, 0.5271, 0.4793, 0.5906, 1.0, 0.4969, 0.4072, 0.5776, 1.0, 0.4678, 0.3663, 0.552, 1.0, 0.5029, 0.4342, 0.5583, 1.0, 0.4678, 0.3467, 0.491, 1.0, 0.4397, 0.3095, 0.4287, 1.0, 0.4342, 0.2831, 0.4179, 1.0, 0.4564, 0.3185, 0.4793, 1.0, 0.402, 0.2789, 0.3916, 1.0, 0.3613, 0.2384, 0.3663, 1.0, 0.3613, 0.2195, 0.3467, 1.0, 0.402, 0.2502, 0.3712, 1.0, 0.3185, 0.2232, 0.3864, 1.0, 0.2705, 0.2122, 0.4621, 1.0, 0.2705, 0.1946, 0.4621, 1.0, 0.3231, 0.2086, 0.3864, 1.0, 0.2122, 0.1779, 0.552, 1.0, 0.1529, 0.1559, 0.6654, 1.0, 0.15, 0.147, 0.6654, 1.0, 0.2159, 0.1683, 0.552, 1.0, 0.1022, 0.1301, 0.7835, 1.0, 0.07619, 0.1095, 0.8632, 1.0, 0.06848, 0.0999, 0.8714, 1.0, 0.09531, 0.1195, 0.7991, 1.0, 0.521, 0.4793, 0.552, 1.0, 0.5029, 0.4342, 0.5583, 1.0, 0.4851, 0.3968, 0.5395, 1.0, 0.5089, 0.4452, 0.5395, 1.0, 0.4678, 0.3663, 0.552, 1.0, 0.4564, 0.3185, 0.4793, 1.0, 0.4621, 0.3005, 0.4564, 1.0, 0.4621, 0.3419, 0.5271, 1.0, 0.4342, 0.2831, 0.4179, 1.0, 0.402, 0.2502, 0.3712, 1.0, 0.4179, 0.2307, 0.3515, 1.0, 0.4508, 0.2664, 0.402, 1.0, 0.3613, 0.2195, 0.3467, 1.0, 0.3231, 0.2086, 0.3864, 1.0, 0.3325, 0.1946, 0.3712, 1.0, 0.3813, 0.2016, 0.314, 1.0, 0.2705, 0.1946, 0.4621, 1.0, 0.2122, 0.1779, 0.552, 1.0, 0.2159, 0.1683, 0.552, 1.0, 0.2789, 0.1845, 0.4508, 1.0, 0.1529, 0.1559, 0.6654, 1.0, 0.1022, 0.1301, 0.7835, 1.0, 0.09531, 0.1195, 0.7991, 1.0, 0.15, 0.147, 0.6654, 1.0, 0.5333, 0.5029, 0.5333, 1.0, 0.521, 0.4793, 0.552, 1.0, 0.5089, 0.4452, 0.5395, 1.0, 0.521, 0.4793, 0.521, 1.0, 0.07619, 0.1095, 0.8632, 1.0, 0.05613, 0.09306, 0.9131, 1.0, 0.04971, 0.08438, 0.9216, 1.0, 0.06848, 0.0999, 0.8714, 1.0, 0.5029, 0.4342, 0.5583, 1.0, 0.4678, 0.3663, 0.552, 1.0, 0.4621, 0.3419, 0.5271, 1.0, 0.4851, 0.3968, 0.5395, 1.0, 0.4564, 0.3185, 0.4793, 1.0, 0.4342, 0.2831, 0.4179, 1.0, 0.4508, 0.2664, 0.402, 1.0, 0.4621, 0.3005, 0.4564, 1.0, 0.402, 0.2502, 0.3712, 1.0, 0.3613, 0.2195, 0.3467, 1.0, 0.3813, 0.2016, 0.314, 1.0, 0.4179, 0.2307, 0.3515, 1.0, 0.3231, 0.2086, 0.3864, 1.0, 0.2705, 0.1946, 0.4621, 1.0, 0.2789, 0.1845, 0.4508, 1.0, 0.3325, 0.1946, 0.3712, 1.0, 0.2159, 0.1683, 0.552, 1.0, 0.15, 0.147, 0.6654, 1.0, 0.15, 0.1413, 0.6795, 1.0, 0.227, 0.1651, 0.5395, 1.0, 0.09531, 0.1195, 0.7991, 1.0, 0.06848, 0.0999, 0.8714, 1.0, 0.05951, 0.0865, 0.9047, 1.0, 0.0865, 0.1095, 0.8148, 1.0, 0.5089, 0.4452, 0.5395, 1.0, 0.4851, 0.3968, 0.5395, 1.0, 0.4851, 0.3564, 0.5089, 1.0, 0.5089, 0.4125, 0.5149, 1.0, 0.4621, 0.3419, 0.5271, 1.0, 0.4621, 0.3005, 0.4564, 1.0, 0.4851, 0.2789, 0.4397, 1.0, 0.4621, 0.314, 0.5029, 1.0, 0.4508, 0.2664, 0.402, 1.0, 0.4179, 0.2307, 0.3515, 1.0, 0.4564, 0.2232, 0.3325, 1.0, 0.4851, 0.2502, 0.3813, 1.0, 0.3813, 0.2016, 0.314, 1.0, 0.3325, 0.1946, 0.3712, 1.0, 0.3564, 0.1878, 0.3467, 1.0, 0.4072, 0.1946, 0.2874, 1.0, 0.2789, 0.1845, 0.4508, 1.0, 0.2159, 0.1683, 0.552, 1.0, 0.227, 0.1651, 0.5395, 1.0, 0.2961, 0.1779, 0.4342, 1.0, 0.15, 0.147, 0.6654, 1.0, 0.09531, 0.1195, 0.7991, 1.0, 0.0865, 0.1095, 0.8148, 1.0, 0.15, 0.1413, 0.6795, 1.0, 0.521, 0.4793, 0.521, 1.0, 0.5089, 0.4452, 0.5395, 1.0, 0.5089, 0.4125, 0.5149, 1.0, 0.521, 0.4621, 0.5029, 1.0, 0.06848, 0.0999, 0.8714, 1.0, 0.04971, 0.08438, 0.9216, 1.0, 0.04374, 0.07619, 0.9301, 1.0, 0.05951, 0.0865, 0.9047, 1.0, 0.4851, 0.3968, 0.5395, 1.0, 0.4621, 0.3419, 0.5271, 1.0, 0.4621, 0.314, 0.5029, 1.0, 0.4851, 0.3564, 0.5089, 1.0, 0.4621, 0.3005, 0.4564, 1.0, 0.4508, 0.2664, 0.402, 1.0, 0.4851, 0.2502, 0.3813, 1.0, 0.4851, 0.2789, 0.4397, 1.0, 0.4179, 0.2307, 0.3515, 1.0, 0.3813, 0.2016, 0.314, 1.0, 0.4072, 0.1946, 0.2874, 1.0, 0.4564, 0.2232, 0.3325, 1.0, 0.3325, 0.1946, 0.3712, 1.0, 0.2789, 0.1845, 0.4508, 1.0, 0.2961, 0.1779, 0.4342, 1.0, 0.3564, 0.1878, 0.3467, 1.0, 0.227, 0.1651, 0.5395, 1.0, 0.15, 0.1413, 0.6795, 1.0, 0.147, 0.1356, 0.7157, 1.0, 0.2307, 0.162, 0.5647, 1.0, 0.0865, 0.1095, 0.8148, 1.0, 0.05951, 0.0865, 0.9047, 1.0, 0.04817, 0.07421, 0.9216, 1.0, 0.08022, 0.09759, 0.8308, 1.0, 0.5089, 0.4125, 0.5149, 1.0, 0.4851, 0.3564, 0.5089, 1.0, 0.5029, 0.3325, 0.4735, 1.0, 0.5089, 0.3864, 0.491, 1.0, 0.4621, 0.314, 0.5029, 1.0, 0.4851, 0.2789, 0.4397, 1.0, 0.5333, 0.2582, 0.4072, 1.0, 0.5089, 0.2874, 0.4452, 1.0, 0.4851, 0.2502, 0.3813, 1.0, 0.4564, 0.2232, 0.3325, 1.0, 0.5271, 0.2195, 0.3185, 1.0, 0.5457, 0.2384, 0.3613, 1.0, 0.4072, 0.1946, 0.2874, 1.0, 0.3564, 0.1878, 0.3467, 1.0, 0.4125, 0.1878, 0.3325, 1.0, 0.4793, 0.1981, 0.2789, 1.0, 0.2961, 0.1779, 0.4342, 1.0, 0.227, 0.1651, 0.5395, 1.0, 0.2307, 0.162, 0.5647, 1.0, 0.3231, 0.1812, 0.4342, 1.0, 0.15, 0.1413, 0.6795, 1.0, 0.0865, 0.1095, 0.8148, 1.0, 0.08022, 0.09759, 0.8308, 1.0, 0.147, 0.1356, 0.7157, 1.0, 0.521, 0.4621, 0.5029, 1.0, 0.5089, 0.4125, 0.5149, 1.0, 0.5089, 0.3864, 0.491, 1.0, 0.521, 0.4452, 0.491, 1.0, 0.05951, 0.0865, 0.9047, 1.0, 0.04374, 0.07619, 0.9301, 1.0, 0.0382, 0.07036, 0.9387, 1.0, 0.04817, 0.07421, 0.9216, 1.0, 0.4851, 0.3564, 0.5089, 1.0, 0.4621, 0.314, 0.5029, 1.0, 0.5089, 0.2874, 0.4452, 1.0, 0.5029, 0.3325, 0.4735, 1.0, 0.4851, 0.2789, 0.4397, 1.0, 0.4851, 0.2502, 0.3813, 1.0, 0.5457, 0.2384, 0.3613, 1.0, 0.5333, 0.2582, 0.4072, 1.0, 0.4564, 0.2232, 0.3325, 1.0, 0.4072, 0.1946, 0.2874, 1.0, 0.4793, 0.1981, 0.2789, 1.0, 0.5271, 0.2195, 0.3185, 1.0, 0.3564, 0.1878, 0.3467, 1.0, 0.2961, 0.1779, 0.4342, 1.0, 0.3231, 0.1812, 0.4342, 1.0, 0.4125, 0.1878, 0.3325, 1.0, 0.2307, 0.162, 0.5647, 1.0, 0.147, 0.1356, 0.7157, 1.0, 0.1441, 0.1248, 0.7454, 1.0, 0.2384, 0.162, 0.624, 1.0, 0.08022, 0.09759, 0.8308, 1.0, 0.04817, 0.07421, 0.9216, 1.0, 0.03955, 0.06125, 0.9473, 1.0, 0.07619, 0.08866, 0.8632, 1.0, 0.5089, 0.3864, 0.491, 1.0, 0.5029, 0.3325, 0.4735, 1.0, 0.5395, 0.305, 0.4342, 1.0, 0.5271, 0.3663, 0.4621, 1.0, 0.5089, 0.2874, 0.4452, 1.0, 0.5333, 0.2582, 0.4072, 1.0, 0.5972, 0.2307, 0.3564, 1.0, 0.5647, 0.2623, 0.3916, 1.0, 0.5457, 0.2384, 0.3613, 1.0, 0.5271, 0.2195, 0.3185, 1.0, 0.624, 0.2122, 0.3095, 1.0, 0.6376, 0.2232, 0.3278, 1.0, 0.4793, 0.1981, 0.2789, 1.0, 0.4125, 0.1878, 0.3325, 1.0, 0.4508, 0.1981, 0.3864, 1.0, 0.552, 0.2051, 0.3231, 1.0, 0.3231, 0.1812, 0.4342, 1.0, 0.2307, 0.162, 0.5647, 1.0, 0.2384, 0.162, 0.624, 1.0, 0.3515, 0.1878, 0.491, 1.0, 0.147, 0.1356, 0.7157, 1.0, 0.08022, 0.09759, 0.8308, 1.0, 0.07619, 0.08866, 0.8632, 1.0, 0.1441, 0.1248, 0.7454, 1.0, 0.521, 0.4452, 0.491, 1.0, 0.5089, 0.3864, 0.491, 1.0, 0.5271, 0.3663, 0.4621, 1.0, 0.5333, 0.4342, 0.4735, 1.0, 0.04817, 0.07421, 0.9216, 1.0, 0.0382, 0.07036, 0.9387, 1.0, 0.0331, 0.06301, 0.956, 1.0, 0.03955, 0.06125, 0.9473, 1.0, 0.5029, 0.3325, 0.4735, 1.0, 0.5089, 0.2874, 0.4452, 1.0, 0.5647, 0.2623, 0.3916, 1.0, 0.5395, 0.305, 0.4342, 1.0, 0.5333, 0.2582, 0.4072, 1.0, 0.5457, 0.2384, 0.3613, 1.0, 0.6376, 0.2232, 0.3278, 1.0, 0.5972, 0.2307, 0.3564, 1.0, 0.5271, 0.2195, 0.3185, 1.0, 0.4793, 0.1981, 0.2789, 1.0, 0.552, 0.2051, 0.3231, 1.0, 0.624, 0.2122, 0.3095, 1.0, 0.4125, 0.1878, 0.3325, 1.0, 0.3231, 0.1812, 0.4342, 1.0, 0.3515, 0.1878, 0.491, 1.0, 0.4508, 0.1981, 0.3864, 1.0, 0.2384, 0.162, 0.624, 1.0, 0.1441, 0.1248, 0.7454, 1.0, 0.1413, 0.1195, 0.7682, 1.0, 0.2462, 0.159, 0.6654, 1.0, 0.07619, 0.08866, 0.8632, 1.0, 0.03955, 0.06125, 0.9473, 1.0, 0.03071, 0.05286, 0.9647, 1.0, 0.07036, 0.08228, 0.8796, 1.0, 0.5271, 0.3663, 0.4621, 1.0, 0.5395, 0.305, 0.4342, 1.0, 0.5906, 0.2874, 0.3916, 1.0, 0.5647, 0.3515, 0.4397, 1.0, 0.5647, 0.2623, 0.3916, 1.0, 0.5972, 0.2307, 0.3564, 1.0, 0.6939, 0.2016, 0.3005, 1.0, 0.6376, 0.2384, 0.3419, 1.0, 0.6376, 0.2232, 0.3278, 1.0, 0.624, 0.2122, 0.3095, 1.0, 0.6867, 0.1981, 0.3095, 1.0, 0.7305, 0.1981, 0.2961, 1.0, 0.552, 0.2051, 0.3231, 1.0, 0.4508, 0.1981, 0.3864, 1.0, 0.4969, 0.2016, 0.4287, 1.0, 0.5972, 0.2016, 0.3564, 1.0, 0.3515, 0.1878, 0.491, 1.0, 0.2384, 0.162, 0.624, 1.0, 0.2462, 0.159, 0.6654, 1.0, 0.3763, 0.1946, 0.5395, 1.0, 0.1441, 0.1248, 0.7454, 1.0, 0.07619, 0.08866, 0.8632, 1.0, 0.07036, 0.08228, 0.8796, 1.0, 0.1413, 0.1195, 0.7682, 1.0, 0.5333, 0.4342, 0.4735, 1.0, 0.5271, 0.3663, 0.4621, 1.0, 0.5647, 0.3515, 0.4397, 1.0, 0.5583, 0.4287, 0.4621, 1.0, 0.03955, 0.06125, 0.9473, 1.0, 0.0331, 0.06301, 0.956, 1.0, 0.02732, 0.05448, 0.9647, 1.0, 0.03071, 0.05286, 0.9647, 1.0, 0.5395, 0.305, 0.4342, 1.0, 0.5647, 0.2623, 0.3916, 1.0, 0.6376, 0.2384, 0.3419, 1.0, 0.5906, 0.2874, 0.3916, 1.0, 0.5972, 0.2307, 0.3564, 1.0, 0.6376, 0.2232, 0.3278, 1.0, 0.7305, 0.1981, 0.2961, 1.0, 0.6939, 0.2016, 0.3005, 1.0, 0.624, 0.2122, 0.3095, 1.0, 0.552, 0.2051, 0.3231, 1.0, 0.5972, 0.2016, 0.3564, 1.0, 0.6867, 0.1981, 0.3095, 1.0, 0.4508, 0.1981, 0.3864, 1.0, 0.3515, 0.1878, 0.491, 1.0, 0.3763, 0.1946, 0.5395, 1.0, 0.4969, 0.2016, 0.4287, 1.0, 0.2462, 0.159, 0.6654, 1.0, 0.1413, 0.1195, 0.7682, 1.0, 0.1413, 0.117, 0.7991, 1.0, 0.2462, 0.1559, 0.6867, 1.0, 0.07036, 0.08228, 0.8796, 1.0, 0.03071, 0.05286, 0.9647, 1.0, 0.02956, 0.04971, 0.9734, 1.0, 0.06663, 0.07619, 0.9047, 1.0, 0.5647, 0.3515, 0.4397, 1.0, 0.5906, 0.2874, 0.3916, 1.0, 0.6445, 0.2747, 0.3613, 1.0, 0.6172, 0.3515, 0.4179, 1.0, 0.6376, 0.2384, 0.3419, 1.0, 0.6939, 0.2016, 0.3005, 1.0, 0.7682, 0.1812, 0.2623, 1.0, 0.7011, 0.2195, 0.305, 1.0, 0.7305, 0.1981, 0.2961, 1.0, 0.6867, 0.1981, 0.3095, 1.0, 0.7231, 0.1946, 0.3185, 1.0, 0.7913, 0.1878, 0.2747, 1.0, 0.5972, 0.2016, 0.3564, 1.0, 0.4969, 0.2016, 0.4287, 1.0, 0.5333, 0.2016, 0.4564, 1.0, 0.6514, 0.1981, 0.3712, 1.0, 0.3763, 0.1946, 0.5395, 1.0, 0.2462, 0.159, 0.6654, 1.0, 0.2462, 0.1559, 0.6867, 1.0, 0.3968, 0.2016, 0.5776, 1.0, 0.1413, 0.1195, 0.7682, 1.0, 0.07036, 0.08228, 0.8796, 1.0, 0.06663, 0.07619, 0.9047, 1.0, 0.1413, 0.117, 0.7991, 1.0, 0.5583, 0.4287, 0.4621, 1.0, 0.5647, 0.3515, 0.4397, 1.0, 0.6172, 0.3515, 0.4179, 1.0, 0.5841, 0.4287, 0.4508, 1.0, 0.03071, 0.05286, 0.9647, 1.0, 0.02732, 0.05448, 0.9647, 1.0, 0.02416, 0.05127, 0.9734, 1.0, 0.02956, 0.04971, 0.9734, 1.0, 0.5906, 0.2874, 0.3916, 1.0, 0.6376, 0.2384, 0.3419, 1.0, 0.7011, 0.2195, 0.305, 1.0, 0.6445, 0.2747, 0.3613, 1.0, 0.6939, 0.2016, 0.3005, 1.0, 0.7305, 0.1981, 0.2961, 1.0, 0.7913, 0.1878, 0.2747, 1.0, 0.7682, 0.1812, 0.2623, 1.0, 0.6867, 0.1981, 0.3095, 1.0, 0.5972, 0.2016, 0.3564, 1.0, 0.6514, 0.1981, 0.3712, 1.0, 0.7231, 0.1946, 0.3185, 1.0, 0.4969, 0.2016, 0.4287, 1.0, 0.3763, 0.1946, 0.5395, 1.0, 0.3968, 0.2016, 0.5776, 1.0, 0.5333, 0.2016, 0.4564, 1.0, 0.2462, 0.1559, 0.6867, 1.0, 0.1413, 0.117, 0.7991, 1.0, 0.1384, 0.1144, 0.8148, 1.0, 0.2462, 0.1559, 0.7084, 1.0, 0.06663, 0.07619, 0.9047, 1.0, 0.02956, 0.04971, 0.9734, 1.0, 0.02732, 0.04971, 0.9734, 1.0, 0.06663, 0.07421, 0.9131, 1.0, 0.6172, 0.3515, 0.4179, 1.0, 0.6445, 0.2747, 0.3613, 1.0, 0.7084, 0.2789, 0.3419, 1.0, 0.6654, 0.3515, 0.4072, 1.0, 0.7011, 0.2195, 0.305, 1.0, 0.7682, 0.1812, 0.2623, 1.0, 0.8148, 0.1779, 0.2462, 1.0, 0.7605, 0.2122, 0.2789, 1.0, 0.7913, 0.1878, 0.2747, 1.0, 0.7231, 0.1946, 0.3185, 1.0, 0.7529, 0.1912, 0.3185, 1.0, 0.7991, 0.1845, 0.2747, 1.0, 0.6514, 0.1981, 0.3712, 1.0, 0.5333, 0.2016, 0.4564, 1.0, 0.5647, 0.2086, 0.4735, 1.0, 0.7011, 0.1946, 0.3813, 1.0, 0.3968, 0.2016, 0.5776, 1.0, 0.2462, 0.1559, 0.6867, 1.0, 0.2462, 0.1559, 0.7084, 1.0, 0.3916, 0.1912, 0.5972, 1.0, 0.1413, 0.117, 0.7991, 1.0, 0.06663, 0.07619, 0.9047, 1.0, 0.06663, 0.07421, 0.9131, 1.0, 0.1384, 0.1144, 0.8148, 1.0, 0.5841, 0.4287, 0.4508, 1.0, 0.6172, 0.3515, 0.4179, 1.0, 0.6654, 0.3515, 0.4072, 1.0, 0.6105, 0.4287, 0.4397, 1.0, 0.02956, 0.04971, 0.9734, 1.0, 0.02416, 0.05127, 0.9734, 1.0, 0.02416, 0.04971, 0.9823, 1.0, 0.02732, 0.04971, 0.9734, 1.0, 0.6445, 0.2747, 0.3613, 1.0, 0.7011, 0.2195, 0.305, 1.0, 0.7605, 0.2122, 0.2789, 1.0, 0.7084, 0.2789, 0.3419, 1.0, 0.7682, 0.1812, 0.2623, 1.0, 0.7913, 0.1878, 0.2747, 1.0, 0.7991, 0.1845, 0.2747, 1.0, 0.8148, 0.1779, 0.2462, 1.0, 0.7231, 0.1946, 0.3185, 1.0, 0.6514, 0.1981, 0.3712, 1.0, 0.7011, 0.1946, 0.3813, 1.0, 0.7529, 0.1912, 0.3185, 1.0, 0.5333, 0.2016, 0.4564, 1.0, 0.3968, 0.2016, 0.5776, 1.0, 0.3916, 0.1912, 0.5972, 1.0, 0.5647, 0.2086, 0.4735, 1.0, 0.2462, 0.1559, 0.7084, 1.0, 0.1384, 0.1144, 0.8148, 1.0, 0.1356, 0.1144, 0.8308, 1.0, 0.2423, 0.1559, 0.7231, 1.0, 0.06663, 0.07421, 0.9131, 1.0, 0.02732, 0.04971, 0.9734, 1.0, 0.02843, 0.04971, 0.9734, 1.0, 0.0648, 0.07421, 0.9131, 1.0, 0.6654, 0.3515, 0.4072, 1.0, 0.7084, 0.2789, 0.3419, 1.0, 0.7454, 0.2831, 0.3372, 1.0, 0.7011, 0.3613, 0.3968, 1.0, 0.7605, 0.2122, 0.2789, 1.0, 0.8148, 0.1779, 0.2462, 1.0, 0.8388, 0.1912, 0.2582, 1.0, 0.7991, 0.2159, 0.2747, 1.0, 0.7991, 0.1845, 0.2747, 1.0, 0.7529, 0.1912, 0.3185, 1.0, 0.7682, 0.2016, 0.3231, 1.0, 0.7991, 0.1912, 0.2831, 1.0, 0.7011, 0.1946, 0.3813, 1.0, 0.5647, 0.2086, 0.4735, 1.0, 0.5583, 0.2159, 0.5029, 1.0, 0.6795, 0.2122, 0.3968, 1.0, 0.3916, 0.1912, 0.5972, 1.0, 0.2462, 0.1559, 0.7084, 1.0, 0.2423, 0.1559, 0.7231, 1.0, 0.3813, 0.1912, 0.6105, 1.0, 0.1384, 0.1144, 0.8148, 1.0, 0.06663, 0.07421, 0.9131, 1.0, 0.0648, 0.07421, 0.9131, 1.0, 0.1356, 0.1144, 0.8308, 1.0, 0.6105, 0.4287, 0.4397, 1.0, 0.6654, 0.3515, 0.4072, 1.0, 0.7011, 0.3613, 0.3968, 1.0, 0.6308, 0.4287, 0.4397, 1.0, 0.02732, 0.04971, 0.9734, 1.0, 0.02416, 0.04971, 0.9823, 1.0, 0.02217, 0.04971, 0.9734, 1.0, 0.02843, 0.04971, 0.9734, 1.0, 0.7084, 0.2789, 0.3419, 1.0, 0.7605, 0.2122, 0.2789, 1.0, 0.7991, 0.2159, 0.2747, 1.0, 0.7454, 0.2831, 0.3372, 1.0, 0.8148, 0.1779, 0.2462, 1.0, 0.7991, 0.1845, 0.2747, 1.0, 0.7991, 0.1912, 0.2831, 1.0, 0.8388, 0.1912, 0.2582, 1.0, 0.7529, 0.1912, 0.3185, 1.0, 0.7011, 0.1946, 0.3813, 1.0, 0.6795, 0.2122, 0.3968, 1.0, 0.7682, 0.2016, 0.3231, 1.0, 0.5647, 0.2086, 0.4735, 1.0, 0.3916, 0.1912, 0.5972, 1.0, 0.3813, 0.1912, 0.6105, 1.0, 0.5583, 0.2159, 0.5029, 1.0, 0.2423, 0.1559, 0.7231, 1.0, 0.1356, 0.1144, 0.8308, 1.0, 0.1301, 0.1144, 0.8308, 1.0, 0.2346, 0.1651, 0.7379, 1.0, 0.0648, 0.07421, 0.9131, 1.0, 0.02843, 0.04971, 0.9734, 1.0, 0.02843, 0.05127, 0.9734, 1.0, 0.06301, 0.07619, 0.9131, 1.0, 0.7011, 0.3613, 0.3968, 1.0, 0.7454, 0.2831, 0.3372, 1.0, 0.7682, 0.3005, 0.3467, 1.0, 0.7084, 0.3763, 0.402, 1.0, 0.7991, 0.2159, 0.2747, 1.0, 0.8388, 0.1912, 0.2582, 1.0, 0.7991, 0.2195, 0.2874, 1.0, 0.7913, 0.2462, 0.2961, 1.0, 0.7991, 0.1912, 0.2831, 1.0, 0.7682, 0.2016, 0.3231, 1.0, 0.7454, 0.2122, 0.3325, 1.0, 0.7758, 0.2122, 0.3005, 1.0, 0.6795, 0.2122, 0.3968, 1.0, 0.5583, 0.2159, 0.5029, 1.0, 0.5149, 0.227, 0.521, 1.0, 0.6445, 0.227, 0.4179, 1.0, 0.3813, 0.1912, 0.6105, 1.0, 0.2423, 0.1559, 0.7231, 1.0, 0.2346, 0.1651, 0.7379, 1.0, 0.3663, 0.2016, 0.6308, 1.0, 0.1356, 0.1144, 0.8308, 1.0, 0.0648, 0.07421, 0.9131, 1.0, 0.06301, 0.07619, 0.9131, 1.0, 0.1301, 0.1144, 0.8308, 1.0, 0.6308, 0.4287, 0.4397, 1.0, 0.7011, 0.3613, 0.3968, 1.0, 0.7084, 0.3763, 0.402, 1.0, 0.6376, 0.4397, 0.4342, 1.0, 0.02843, 0.04971, 0.9734, 1.0, 0.02217, 0.04971, 0.9734, 1.0, 0.02416, 0.05127, 0.9734, 1.0, 0.02843, 0.05127, 0.9734, 1.0, 0.7454, 0.2831, 0.3372, 1.0, 0.7991, 0.2159, 0.2747, 1.0, 0.7913, 0.2462, 0.2961, 1.0, 0.7682, 0.3005, 0.3467, 1.0, 0.8388, 0.1912, 0.2582, 1.0, 0.7991, 0.1912, 0.2831, 1.0, 0.7758, 0.2122, 0.3005, 1.0, 0.7991, 0.2195, 0.2874, 1.0, 0.7682, 0.2016, 0.3231, 1.0, 0.6795, 0.2122, 0.3968, 1.0, 0.6445, 0.227, 0.4179, 1.0, 0.7454, 0.2122, 0.3325, 1.0, 0.5583, 0.2159, 0.5029, 1.0, 0.3813, 0.1912, 0.6105, 1.0, 0.3663, 0.2016, 0.6308, 1.0, 0.5149, 0.227, 0.521, 1.0, 0.2346, 0.1651, 0.7379, 1.0, 0.1301, 0.1144, 0.8308, 1.0, 0.1248, 0.117, 0.8388, 1.0, 0.2232, 0.1714, 0.7454, 1.0, 0.06301, 0.07619, 0.9131, 1.0, 0.02843, 0.05127, 0.9734, 1.0, 0.0319, 0.05286, 0.9734, 1.0, 0.06125, 0.07421, 0.9131, 1.0, 0.7084, 0.3763, 0.402, 1.0, 0.7682, 0.3005, 0.3467, 1.0, 0.7231, 0.3325, 0.3663, 1.0, 0.6939, 0.3968, 0.4125, 1.0, 0.7913, 0.2462, 0.2961, 1.0, 0.7991, 0.2195, 0.2874, 1.0, 0.7157, 0.2502, 0.3231, 1.0, 0.7305, 0.2831, 0.3278, 1.0, 0.7758, 0.2122, 0.3005, 1.0, 0.7454, 0.2122, 0.3325, 1.0, 0.6584, 0.227, 0.3564, 1.0, 0.6939, 0.2307, 0.3231, 1.0, 0.6445, 0.227, 0.4179, 1.0, 0.5149, 0.227, 0.521, 1.0, 0.4793, 0.2384, 0.5149, 1.0, 0.5841, 0.2346, 0.4125, 1.0, 0.3663, 0.2016, 0.6308, 1.0, 0.2346, 0.1651, 0.7379, 1.0, 0.2232, 0.1714, 0.7454, 1.0, 0.3564, 0.2232, 0.6376, 1.0, 0.1301, 0.1144, 0.8308, 1.0, 0.06301, 0.07619, 0.9131, 1.0, 0.06125, 0.07421, 0.9131, 1.0, 0.1248, 0.117, 0.8388, 1.0, 0.6376, 0.4397, 0.4342, 1.0, 0.7084, 0.3763, 0.402, 1.0, 0.6939, 0.3968, 0.4125, 1.0, 0.6308, 0.4564, 0.4452, 1.0, 0.02843, 0.05127, 0.9734, 1.0, 0.02416, 0.05127, 0.9734, 1.0, 0.02624, 0.05286, 0.9734, 1.0, 0.0319, 0.05286, 0.9734, 1.0, 0.7682, 0.3005, 0.3467, 1.0, 0.7913, 0.2462, 0.2961, 1.0, 0.7305, 0.2831, 0.3278, 1.0, 0.7231, 0.3325, 0.3663, 1.0, 0.7991, 0.2195, 0.2874, 1.0, 0.7758, 0.2122, 0.3005, 1.0, 0.6939, 0.2307, 0.3231, 1.0, 0.7157, 0.2502, 0.3231, 1.0, 0.7454, 0.2122, 0.3325, 1.0, 0.6445, 0.227, 0.4179, 1.0, 0.5841, 0.2346, 0.4125, 1.0, 0.6584, 0.227, 0.3564, 1.0, 0.5149, 0.227, 0.521, 1.0, 0.3663, 0.2016, 0.6308, 1.0, 0.3564, 0.2232, 0.6376, 1.0, 0.4793, 0.2384, 0.5149, 1.0, 0.2232, 0.1714, 0.7454, 1.0, 0.1248, 0.117, 0.8388, 1.0, 0.117, 0.1248, 0.8388, 1.0, 0.2051, 0.1779, 0.7379, 1.0, 0.06125, 0.07421, 0.9131, 1.0, 0.0319, 0.05286, 0.9734, 1.0, 0.0331, 0.05613, 0.9734, 1.0, 0.05951, 0.07819, 0.9216, 1.0, 0.6939, 0.3968, 0.4125, 1.0, 0.7231, 0.3325, 0.3663, 1.0, 0.6514, 0.3613, 0.3813, 1.0, 0.6514, 0.4233, 0.4233, 1.0, 0.7305, 0.2831, 0.3278, 1.0, 0.7157, 0.2502, 0.3231, 1.0, 0.6172, 0.2747, 0.3372, 1.0, 0.6445, 0.314, 0.3564, 1.0, 0.6939, 0.2307, 0.3231, 1.0, 0.6584, 0.227, 0.3564, 1.0, 0.5395, 0.2384, 0.3663, 1.0, 0.5841, 0.2502, 0.3419, 1.0, 0.5841, 0.2346, 0.4125, 1.0, 0.4793, 0.2384, 0.5149, 1.0, 0.4072, 0.2384, 0.5029, 1.0, 0.491, 0.2346, 0.4125, 1.0, 0.3564, 0.2232, 0.6376, 1.0, 0.2232, 0.1714, 0.7454, 1.0, 0.2051, 0.1779, 0.7379, 1.0, 0.3231, 0.2307, 0.6308, 1.0, 0.1248, 0.117, 0.8388, 1.0, 0.06125, 0.07421, 0.9131, 1.0, 0.05951, 0.07819, 0.9216, 1.0, 0.117, 0.1248, 0.8388, 1.0, 0.6308, 0.4564, 0.4452, 1.0, 0.6939, 0.3968, 0.4125, 1.0, 0.6514, 0.4233, 0.4233, 1.0, 0.6105, 0.4735, 0.4508, 1.0, 0.0319, 0.05286, 0.9734, 1.0, 0.02624, 0.05286, 0.9734, 1.0, 0.02732, 0.05613, 0.9647, 1.0, 0.0331, 0.05613, 0.9734, 1.0, 0.7231, 0.3325, 0.3663, 1.0, 0.7305, 0.2831, 0.3278, 1.0, 0.6445, 0.314, 0.3564, 1.0, 0.6514, 0.3613, 0.3813, 1.0, 0.7157, 0.2502, 0.3231, 1.0, 0.6939, 0.2307, 0.3231, 1.0, 0.5841, 0.2502, 0.3419, 1.0, 0.6172, 0.2747, 0.3372, 1.0, 0.6584, 0.227, 0.3564, 1.0, 0.5841, 0.2346, 0.4125, 1.0, 0.491, 0.2346, 0.4125, 1.0, 0.5395, 0.2384, 0.3663, 1.0, 0.4793, 0.2384, 0.5149, 1.0, 0.3564, 0.2232, 0.6376, 1.0, 0.3231, 0.2307, 0.6308, 1.0, 0.4072, 0.2384, 0.5029, 1.0, 0.2051, 0.1779, 0.7379, 1.0, 0.117, 0.1248, 0.8388, 1.0, 0.1119, 0.1301, 0.8228, 1.0, 0.1878, 0.1845, 0.7231, 1.0, 0.05951, 0.07819, 0.9216, 1.0, 0.0331, 0.05613, 0.9734, 1.0, 0.03434, 0.06301, 0.956, 1.0, 0.05781, 0.08228, 0.9131, 1.0, 0.6514, 0.4233, 0.4233, 1.0, 0.6514, 0.3613, 0.3813, 1.0, 0.5711, 0.3864, 0.3916, 1.0, 0.5906, 0.4452, 0.4287, 1.0, 0.6445, 0.314, 0.3564, 1.0, 0.6172, 0.2747, 0.3372, 1.0, 0.5149, 0.2961, 0.3467, 1.0, 0.552, 0.3372, 0.3613, 1.0, 0.5841, 0.2502, 0.3419, 1.0, 0.5395, 0.2384, 0.3663, 1.0, 0.4233, 0.2462, 0.3663, 1.0, 0.4735, 0.2664, 0.3467, 1.0, 0.491, 0.2346, 0.4125, 1.0, 0.4072, 0.2384, 0.5029, 1.0, 0.3231, 0.2346, 0.491, 1.0, 0.3712, 0.2384, 0.4072, 1.0, 0.3231, 0.2307, 0.6308, 1.0, 0.2051, 0.1779, 0.7379, 1.0, 0.1878, 0.1845, 0.7231, 1.0, 0.2664, 0.227, 0.6038, 1.0, 0.117, 0.1248, 0.8388, 1.0, 0.05951, 0.07819, 0.9216, 1.0, 0.05781, 0.08228, 0.9131, 1.0, 0.1119, 0.1301, 0.8228, 1.0, 0.6105, 0.4735, 0.4508, 1.0, 0.6514, 0.4233, 0.4233, 1.0, 0.5906, 0.4452, 0.4287, 1.0, 0.5841, 0.491, 0.4621, 1.0, 0.0331, 0.05613, 0.9734, 1.0, 0.02732, 0.05613, 0.9647, 1.0, 0.03071, 0.06125, 0.956, 1.0, 0.03434, 0.06301, 0.956, 1.0, 0.6514, 0.3613, 0.3813, 1.0, 0.6445, 0.314, 0.3564, 1.0, 0.552, 0.3372, 0.3613, 1.0, 0.5711, 0.3864, 0.3916, 1.0, 0.6172, 0.2747, 0.3372, 1.0, 0.5841, 0.2502, 0.3419, 1.0, 0.4735, 0.2664, 0.3467, 1.0, 0.5149, 0.2961, 0.3467, 1.0, 0.5395, 0.2384, 0.3663, 1.0, 0.491, 0.2346, 0.4125, 1.0, 0.3712, 0.2384, 0.4072, 1.0, 0.4233, 0.2462, 0.3663, 1.0, 0.4072, 0.2384, 0.5029, 1.0, 0.3231, 0.2307, 0.6308, 1.0, 0.2664, 0.227, 0.6038, 1.0, 0.3231, 0.2346, 0.491, 1.0, 0.1878, 0.1845, 0.7231, 1.0, 0.1119, 0.1301, 0.8228, 1.0, 0.1095, 0.1413, 0.807, 1.0, 0.1714, 0.1946, 0.7011, 1.0, 0.05781, 0.08228, 0.9131, 1.0, 0.03434, 0.06301, 0.956, 1.0, 0.03955, 0.06848, 0.9473, 1.0, 0.06125, 0.09306, 0.8963, 1.0, 0.5906, 0.4452, 0.4287, 1.0, 0.5711, 0.3864, 0.3916, 1.0, 0.4969, 0.4072, 0.3916, 1.0, 0.521, 0.4564, 0.4287, 1.0, 0.552, 0.3372, 0.3613, 1.0, 0.5149, 0.2961, 0.3467, 1.0, 0.4179, 0.314, 0.3419, 1.0, 0.4564, 0.3564, 0.3613, 1.0, 0.4735, 0.2664, 0.3467, 1.0, 0.4233, 0.2462, 0.3663, 1.0, 0.3231, 0.2582, 0.3564, 1.0, 0.3712, 0.2789, 0.3372, 1.0, 0.3712, 0.2384, 0.4072, 1.0, 0.3231, 0.2346, 0.491, 1.0, 0.2502, 0.2423, 0.4678, 1.0, 0.2831, 0.2462, 0.3968, 1.0, 0.2664, 0.227, 0.6038, 1.0, 0.1878, 0.1845, 0.7231, 1.0, 0.1714, 0.1946, 0.7011, 1.0, 0.2232, 0.2346, 0.5841, 1.0, 0.1119, 0.1301, 0.8228, 1.0, 0.05781, 0.08228, 0.9131, 1.0, 0.06125, 0.09306, 0.8963, 1.0, 0.1095, 0.1413, 0.8148, 1.0, 0.5841, 0.491, 0.4621, 1.0, 0.5906, 0.4452, 0.4287, 1.0, 0.521, 0.4564, 0.4287, 1.0, 0.5395, 0.4969, 0.4621, 1.0, 0.03434, 0.06301, 0.956, 1.0, 0.03071, 0.06125, 0.956, 1.0, 0.0319, 0.0648, 0.956, 1.0, 0.03955, 0.06848, 0.9473, 1.0, 0.5711, 0.3864, 0.3916, 1.0, 0.552, 0.3372, 0.3613, 1.0, 0.4564, 0.3564, 0.3613, 1.0, 0.4969, 0.4072, 0.3916, 1.0, 0.5149, 0.2961, 0.3467, 1.0, 0.4735, 0.2664, 0.3467, 1.0, 0.3712, 0.2789, 0.3372, 1.0, 0.4179, 0.314, 0.3419, 1.0, 0.4233, 0.2462, 0.3663, 1.0, 0.3712, 0.2384, 0.4072, 1.0, 0.2831, 0.2462, 0.3968, 1.0, 0.3231, 0.2582, 0.3564, 1.0, 0.3231, 0.2346, 0.491, 1.0, 0.2664, 0.227, 0.6038, 1.0, 0.2232, 0.2346, 0.5841, 1.0, 0.2502, 0.2423, 0.4678, 1.0, 0.1714, 0.1946, 0.7011, 1.0, 0.1095, 0.1413, 0.807, 1.0, 0.107, 0.1529, 0.807, 1.0, 0.159, 0.2122, 0.6795, 1.0, 0.06125, 0.09306, 0.8963, 1.0, 0.03955, 0.06848, 0.9473, 1.0, 0.04231, 0.07619, 0.9301, 1.0, 0.06125, 0.1022, 0.8879, 1.0, 0.521, 0.4564, 0.4287, 1.0, 0.4969, 0.4072, 0.3916, 1.0, 0.4125, 0.4179, 0.3763, 1.0, 0.4508, 0.4678, 0.4179, 1.0, 0.4564, 0.3564, 0.3613, 1.0, 0.4179, 0.314, 0.3419, 1.0, 0.3231, 0.3278, 0.3231, 1.0, 0.3663, 0.3712, 0.3467, 1.0, 0.3712, 0.2789, 0.3372, 1.0, 0.3231, 0.2582, 0.3564, 1.0, 0.2462, 0.2705, 0.3278, 1.0, 0.2831, 0.2961, 0.3185, 1.0, 0.2831, 0.2462, 0.3968, 1.0, 0.2502, 0.2423, 0.4678, 1.0, 0.2122, 0.2623, 0.4508, 1.0, 0.2122, 0.2542, 0.3663, 1.0, 0.2232, 0.2346, 0.5841, 1.0, 0.1714, 0.1946, 0.7011, 1.0, 0.159, 0.2122, 0.6795, 1.0, 0.1981, 0.2542, 0.5647, 1.0, 0.1095, 0.1413, 0.8148, 1.0, 0.06125, 0.09306, 0.8963, 1.0, 0.06125, 0.1022, 0.8879, 1.0, 0.107, 0.1529, 0.807, 1.0, 0.5395, 0.4969, 0.4621, 1.0, 0.521, 0.4564, 0.4287, 1.0, 0.4508, 0.4678, 0.4179, 1.0, 0.4851, 0.5029, 0.4508, 1.0, 0.03955, 0.06848, 0.9473, 1.0, 0.0319, 0.0648, 0.956, 1.0, 0.03434, 0.06848, 0.9473, 1.0, 0.04231, 0.07619, 0.9301, 1.0, 0.4969, 0.4072, 0.3916, 1.0, 0.4564, 0.3564, 0.3613, 1.0, 0.3663, 0.3712, 0.3467, 1.0, 0.4125, 0.4179, 0.3763, 1.0, 0.4179, 0.314, 0.3419, 1.0, 0.3712, 0.2789, 0.3372, 1.0, 0.2831, 0.2961, 0.3185, 1.0, 0.3231, 0.3278, 0.3231, 1.0, 0.3231, 0.2582, 0.3564, 1.0, 0.2831, 0.2462, 0.3968, 1.0, 0.2122, 0.2542, 0.3663, 1.0, 0.2462, 0.2705, 0.3278, 1.0, 0.2502, 0.2423, 0.4678, 1.0, 0.2232, 0.2346, 0.5841, 1.0, 0.1981, 0.2542, 0.5647, 1.0, 0.2122, 0.2623, 0.4508, 1.0, 0.159, 0.2122, 0.6795, 1.0, 0.107, 0.1529, 0.7991, 1.0, 0.107, 0.1714, 0.7835, 1.0, 0.1559, 0.2384, 0.6724, 1.0, 0.06125, 0.1022, 0.8879, 1.0, 0.04231, 0.07619, 0.9301, 1.0, 0.04231, 0.08228, 0.9131, 1.0, 0.06125, 0.1119, 0.8632, 1.0, 0.4508, 0.4678, 0.4179, 1.0, 0.4125, 0.4179, 0.3763, 1.0, 0.3372, 0.4179, 0.3564, 1.0, 0.3864, 0.4621, 0.3968, 1.0, 0.3663, 0.3712, 0.3467, 1.0, 0.3231, 0.3278, 0.3231, 1.0, 0.2462, 0.3467, 0.2961, 1.0, 0.2918, 0.3763, 0.3231, 1.0, 0.2831, 0.2961, 0.3185, 1.0, 0.2462, 0.2705, 0.3278, 1.0, 0.2016, 0.305, 0.3005, 1.0, 0.2122, 0.314, 0.2831, 1.0, 0.2122, 0.2542, 0.3663, 1.0, 0.2122, 0.2623, 0.4508, 1.0, 0.1946, 0.3005, 0.4287, 1.0, 0.1845, 0.2918, 0.3372, 1.0, 0.1981, 0.2542, 0.5647, 1.0, 0.159, 0.2122, 0.6795, 1.0, 0.1559, 0.2384, 0.6724, 1.0, 0.1946, 0.2918, 0.5457, 1.0, 0.107, 0.1529, 0.807, 1.0, 0.06125, 0.1022, 0.8879, 1.0, 0.06125, 0.1119, 0.8632, 1.0, 0.1046, 0.1683, 0.7913, 1.0, 0.4851, 0.5029, 0.4508, 1.0, 0.4508, 0.4678, 0.4179, 1.0, 0.3864, 0.4621, 0.3968, 1.0, 0.4397, 0.5029, 0.4452, 1.0, 0.04231, 0.07619, 0.9301, 1.0, 0.03434, 0.06848, 0.9473, 1.0, 0.0356, 0.07421, 0.9301, 1.0, 0.04231, 0.08228, 0.9131, 1.0, 0.4125, 0.4179, 0.3763, 1.0, 0.3663, 0.3712, 0.3467, 1.0, 0.2918, 0.3763, 0.3231, 1.0, 0.3372, 0.4179, 0.3564, 1.0, 0.3231, 0.3278, 0.3231, 1.0, 0.2831, 0.2961, 0.3185, 1.0, 0.2122, 0.314, 0.2831, 1.0, 0.2462, 0.3467, 0.2961, 1.0, 0.2462, 0.2705, 0.3278, 1.0, 0.2122, 0.2542, 0.3663, 1.0, 0.1845, 0.2918, 0.3372, 1.0, 0.2016, 0.305, 0.3005, 1.0, 0.2122, 0.2623, 0.4508, 1.0, 0.1981, 0.2542, 0.5647, 1.0, 0.1946, 0.2918, 0.5457, 1.0, 0.1946, 0.3005, 0.4287, 1.0, 0.1559, 0.2384, 0.6724, 1.0, 0.1022, 0.1651, 0.7913, 1.0, 0.0999, 0.1779, 0.7529, 1.0, 0.1529, 0.2623, 0.6376, 1.0, 0.06125, 0.1119, 0.8632, 1.0, 0.04231, 0.08228, 0.9131, 1.0, 0.04519, 0.09084, 0.8963, 1.0, 0.06301, 0.1195, 0.8388, 1.0, 0.3864, 0.4621, 0.3968, 1.0, 0.3372, 0.4179, 0.3564, 1.0, 0.2874, 0.4233, 0.3372, 1.0, 0.3419, 0.4564, 0.3813, 1.0, 0.2918, 0.3763, 0.3231, 1.0, 0.2462, 0.3467, 0.2961, 1.0, 0.2086, 0.3763, 0.2705, 1.0, 0.2384, 0.3916, 0.2961, 1.0, 0.2122, 0.314, 0.2831, 1.0, 0.2016, 0.305, 0.3005, 1.0, 0.1812, 0.3613, 0.2705, 1.0, 0.1845, 0.3613, 0.2623, 1.0, 0.1845, 0.2918, 0.3372, 1.0, 0.1946, 0.3005, 0.4287, 1.0, 0.1878, 0.3515, 0.3968, 1.0, 0.1746, 0.3564, 0.305, 1.0, 0.1946, 0.2918, 0.5457, 1.0, 0.1559, 0.2384, 0.6724, 1.0, 0.1559, 0.2664, 0.624, 1.0, 0.1878, 0.3278, 0.5029, 1.0, 0.1046, 0.1683, 0.7913, 1.0, 0.06125, 0.1119, 0.8632, 1.0, 0.06301, 0.1195, 0.8388, 1.0, 0.0999, 0.1779, 0.7529, 1.0, 0.4397, 0.5029, 0.4452, 1.0, 0.3864, 0.4621, 0.3968, 1.0, 0.3419, 0.4564, 0.3813, 1.0, 0.4072, 0.4969, 0.4287, 1.0, 0.04231, 0.08228, 0.9131, 1.0, 0.0356, 0.07421, 0.9301, 1.0, 0.03689, 0.07819, 0.9216, 1.0, 0.04519, 0.09084, 0.8963, 1.0, 0.3372, 0.4179, 0.3564, 1.0, 0.2918, 0.3763, 0.3231, 1.0, 0.2384, 0.3916, 0.2961, 1.0, 0.2874, 0.4233, 0.3372, 1.0, 0.2462, 0.3467, 0.2961, 1.0, 0.2122, 0.314, 0.2831, 1.0, 0.1912, 0.3712, 0.2623, 1.0, 0.2086, 0.3763, 0.2705, 1.0, 0.2016, 0.305, 0.3005, 1.0, 0.1845, 0.2918, 0.3372, 1.0, 0.1746, 0.3564, 0.305, 1.0, 0.1812, 0.3613, 0.2705, 1.0, 0.1946, 0.3005, 0.4287, 1.0, 0.1946, 0.2918, 0.5457, 1.0, 0.1878, 0.3278, 0.5029, 1.0, 0.1878, 0.3515, 0.3968, 1.0, 0.1529, 0.2623, 0.6376, 1.0, 0.0999, 0.1779, 0.7529, 1.0, 0.1022, 0.1981, 0.7157, 1.0, 0.147, 0.2831, 0.5841, 1.0, 0.06301, 0.1195, 0.8388, 1.0, 0.04519, 0.09084, 0.8963, 1.0, 0.04519, 0.0999, 0.8796, 1.0, 0.06663, 0.1301, 0.8148, 1.0, 0.3419, 0.4564, 0.3813, 1.0, 0.2874, 0.4233, 0.3372, 1.0, 0.2664, 0.4508, 0.3185, 1.0, 0.3185, 0.4678, 0.3613, 1.0, 0.2384, 0.3916, 0.2961, 1.0, 0.2086, 0.3763, 0.2705, 1.0, 0.2016, 0.4287, 0.2542, 1.0, 0.227, 0.4342, 0.2747, 1.0, 0.1912, 0.3712, 0.2623, 1.0, 0.1812, 0.3613, 0.2705, 1.0, 0.1845, 0.4397, 0.2502, 1.0, 0.1878, 0.4287, 0.2462, 1.0, 0.1746, 0.3564, 0.305, 1.0, 0.1878, 0.3515, 0.3968, 1.0, 0.1946, 0.4179, 0.3564, 1.0, 0.1845, 0.4342, 0.2918, 1.0, 0.1878, 0.3278, 0.5029, 1.0, 0.1529, 0.2623, 0.6376, 1.0, 0.147, 0.2831, 0.5841, 1.0, 0.1912, 0.3813, 0.4621, 1.0, 0.0999, 0.1779, 0.7529, 1.0, 0.06301, 0.1195, 0.8388, 1.0, 0.06663, 0.1301, 0.8148, 1.0, 0.1022, 0.1981, 0.7157, 1.0, 0.4072, 0.4969, 0.4287, 1.0, 0.3419, 0.4564, 0.3813, 1.0, 0.3185, 0.4678, 0.3613, 1.0, 0.3968, 0.4969, 0.4179, 1.0, 0.04519, 0.09084, 0.8963, 1.0, 0.03689, 0.07819, 0.9216, 1.0, 0.0382, 0.08438, 0.9131, 1.0, 0.04519, 0.0999, 0.8796, 1.0, 0.2874, 0.4233, 0.3372, 1.0, 0.2384, 0.3916, 0.2961, 1.0, 0.227, 0.4342, 0.2747, 1.0, 0.2664, 0.4508, 0.3185, 1.0, 0.2086, 0.3763, 0.2705, 1.0, 0.1912, 0.3712, 0.2623, 1.0, 0.1878, 0.4287, 0.2462, 1.0, 0.2016, 0.4287, 0.2542, 1.0, 0.1812, 0.3613, 0.2705, 1.0, 0.1746, 0.3564, 0.305, 1.0, 0.1845, 0.4342, 0.2918, 1.0, 0.1779, 0.4287, 0.2502, 1.0, 0.1878, 0.3515, 0.3968, 1.0, 0.1878, 0.3278, 0.5029, 1.0, 0.1946, 0.3864, 0.4508, 1.0, 0.1946, 0.4179, 0.3564, 1.0, 0.147, 0.2831, 0.5841, 1.0, 0.1022, 0.1981, 0.7157, 1.0, 0.107, 0.2195, 0.6867, 1.0, 0.1529, 0.3231, 0.5395, 1.0, 0.06663, 0.1301, 0.8148, 1.0, 0.04519, 0.0999, 0.8796, 1.0, 0.04817, 0.107, 0.8632, 1.0, 0.06663, 0.1413, 0.7913, 1.0, 0.3185, 0.4678, 0.3613, 1.0, 0.2664, 0.4508, 0.3185, 1.0, 0.2664, 0.4851, 0.2961, 1.0, 0.3185, 0.491, 0.3467, 1.0, 0.227, 0.4342, 0.2747, 1.0, 0.2016, 0.4287, 0.2542, 1.0, 0.2016, 0.4793, 0.2307, 1.0, 0.2232, 0.4793, 0.2582, 1.0, 0.1878, 0.4287, 0.2462, 1.0, 0.1845, 0.4397, 0.2502, 1.0, 0.1878, 0.5029, 0.2232, 1.0, 0.1845, 0.4851, 0.2159, 1.0, 0.1845, 0.4342, 0.2918, 1.0, 0.1946, 0.4179, 0.3564, 1.0, 0.2051, 0.4851, 0.3185, 1.0, 0.1981, 0.5029, 0.2582, 1.0, 0.1912, 0.3813, 0.4621, 1.0, 0.147, 0.2831, 0.5841, 1.0, 0.1529, 0.3231, 0.5395, 1.0, 0.1946, 0.4233, 0.4125, 1.0, 0.1022, 0.1981, 0.7157, 1.0, 0.06663, 0.1301, 0.8148, 1.0, 0.06663, 0.1413, 0.7913, 1.0, 0.107, 0.2195, 0.6867, 1.0, 0.3968, 0.4969, 0.4179, 1.0, 0.3185, 0.4678, 0.3613, 1.0, 0.3185, 0.491, 0.3467, 1.0, 0.3916, 0.5089, 0.402, 1.0, 0.04519, 0.0999, 0.8796, 1.0, 0.0382, 0.08438, 0.9131, 1.0, 0.03955, 0.08866, 0.9047, 1.0, 0.04817, 0.107, 0.8632, 1.0, 0.2664, 0.4508, 0.3185, 1.0, 0.227, 0.4342, 0.2747, 1.0, 0.2232, 0.4793, 0.2582, 1.0, 0.2664, 0.4851, 0.2961, 1.0, 0.2016, 0.4287, 0.2542, 1.0, 0.1878, 0.4287, 0.2462, 1.0, 0.1845, 0.4851, 0.2159, 1.0, 0.2016, 0.4793, 0.2307, 1.0, 0.1845, 0.4397, 0.2502, 1.0, 0.1845, 0.4342, 0.2918, 1.0, 0.1981, 0.5029, 0.2582, 1.0, 0.1878, 0.5029, 0.2232, 1.0, 0.1946, 0.4179, 0.3564, 1.0, 0.1912, 0.3813, 0.4621, 1.0, 0.1946, 0.4233, 0.4125, 1.0, 0.2051, 0.4851, 0.3185, 1.0, 0.1529, 0.3231, 0.5395, 1.0, 0.107, 0.2195, 0.6867, 1.0, 0.117, 0.2462, 0.6445, 1.0, 0.1651, 0.3663, 0.4969, 1.0, 0.06663, 0.1413, 0.7913, 1.0, 0.04817, 0.107, 0.8632, 1.0, 0.05286, 0.117, 0.8469, 1.0, 0.07421, 0.159, 0.7682, 1.0, 0.3185, 0.491, 0.3467, 1.0, 0.2664, 0.4851, 0.2961, 1.0, 0.2664, 0.521, 0.2747, 1.0, 0.3185, 0.521, 0.3372, 1.0, 0.2232, 0.4793, 0.2582, 1.0, 0.2016, 0.4793, 0.2307, 1.0, 0.1981, 0.5333, 0.1946, 1.0, 0.227, 0.521, 0.2307, 1.0, 0.1845, 0.4851, 0.2159, 1.0, 0.1878, 0.5029, 0.2232, 1.0, 0.1946, 0.5711, 0.1845, 1.0, 0.1845, 0.5457, 0.1812, 1.0, 0.1981, 0.5029, 0.2582, 1.0, 0.2051, 0.4851, 0.3185, 1.0, 0.2232, 0.5647, 0.2747, 1.0, 0.2122, 0.5841, 0.2159, 1.0, 0.1946, 0.4233, 0.4125, 1.0, 0.1529, 0.3231, 0.5395, 1.0, 0.1651, 0.3663, 0.4969, 1.0, 0.2016, 0.4735, 0.3712, 1.0, 0.107, 0.2195, 0.6867, 1.0, 0.06663, 0.1413, 0.7913, 1.0, 0.07421, 0.159, 0.7682, 1.0, 0.117, 0.2462, 0.6445, 1.0, 0.3916, 0.5089, 0.402, 1.0, 0.3185, 0.491, 0.3467, 1.0, 0.3185, 0.521, 0.3372, 1.0, 0.3916, 0.521, 0.3968, 1.0, 0.04817, 0.107, 0.8632, 1.0, 0.03955, 0.08866, 0.9047, 1.0, 0.04092, 0.09306, 0.8963, 1.0, 0.05286, 0.117, 0.8469, 1.0, 0.2664, 0.4851, 0.2961, 1.0, 0.2232, 0.4793, 0.2582, 1.0, 0.227, 0.521, 0.2307, 1.0, 0.2664, 0.521, 0.2747, 1.0, 0.2016, 0.4793, 0.2307, 1.0, 0.1845, 0.4851, 0.2159, 1.0, 0.1845, 0.5457, 0.1812, 1.0, 0.1981, 0.5333, 0.1946, 1.0, 0.1878, 0.5029, 0.2232, 1.0, 0.1981, 0.5029, 0.2582, 1.0, 0.2122, 0.5841, 0.2159, 1.0, 0.1946, 0.5711, 0.1845, 1.0, 0.2051, 0.4851, 0.3185, 1.0, 0.1946, 0.4233, 0.4125, 1.0, 0.2016, 0.4735, 0.3712, 1.0, 0.2232, 0.5647, 0.2747, 1.0, 0.1651, 0.3663, 0.4969, 1.0, 0.117, 0.2462, 0.6445, 1.0, 0.1329, 0.2831, 0.6105, 1.0, 0.1845, 0.4233, 0.4564, 1.0, 0.07421, 0.159, 0.7682, 1.0, 0.05286, 0.117, 0.8469, 1.0, 0.05781, 0.1274, 0.8308, 1.0, 0.08228, 0.1812, 0.7454, 1.0, 0.3185, 0.521, 0.3372, 1.0, 0.2664, 0.521, 0.2747, 1.0, 0.2747, 0.5647, 0.2542, 1.0, 0.3325, 0.552, 0.3231, 1.0, 0.227, 0.521, 0.2307, 1.0, 0.1981, 0.5333, 0.1946, 1.0, 0.1946, 0.5906, 0.1559, 1.0, 0.227, 0.5776, 0.1981, 1.0, 0.1845, 0.5457, 0.1812, 1.0, 0.1946, 0.5711, 0.1845, 1.0, 0.2051, 0.6584, 0.1441, 1.0, 0.1845, 0.624, 0.1356, 1.0, 0.2122, 0.5841, 0.2159, 1.0, 0.2232, 0.5647, 0.2747, 1.0, 0.2346, 0.6172, 0.2423, 1.0, 0.2307, 0.6724, 0.1746, 1.0, 0.2016, 0.4735, 0.3712, 1.0, 0.1651, 0.3663, 0.4969, 1.0, 0.1845, 0.4233, 0.4564, 1.0, 0.2195, 0.5333, 0.3372, 1.0, 0.117, 0.2462, 0.6445, 1.0, 0.07421, 0.159, 0.7682, 1.0, 0.08228, 0.1812, 0.7454, 1.0, 0.1329, 0.2831, 0.6105, 1.0, 0.3916, 0.521, 0.3968, 1.0, 0.3185, 0.521, 0.3372, 1.0, 0.3325, 0.552, 0.3231, 1.0, 0.402, 0.5457, 0.3916, 1.0, 0.05286, 0.117, 0.8469, 1.0, 0.04092, 0.09306, 0.8963, 1.0, 0.04374, 0.0999, 0.8879, 1.0, 0.05781, 0.1274, 0.8308, 1.0, 0.2664, 0.521, 0.2747, 1.0, 0.227, 0.521, 0.2307, 1.0, 0.227, 0.5776, 0.1981, 1.0, 0.2747, 0.5647, 0.2542, 1.0, 0.1981, 0.5333, 0.1946, 1.0, 0.1845, 0.5457, 0.1812, 1.0, 0.1845, 0.624, 0.1356, 1.0, 0.1946, 0.5906, 0.1559, 1.0, 0.1946, 0.5711, 0.1845, 1.0, 0.2122, 0.5841, 0.2159, 1.0, 0.2307, 0.6724, 0.1746, 1.0, 0.2051, 0.6584, 0.1441, 1.0, 0.2232, 0.5647, 0.2747, 1.0, 0.2016, 0.4735, 0.3712, 1.0, 0.2195, 0.5333, 0.3372, 1.0, 0.2346, 0.6172, 0.2423, 1.0, 0.5271, 0.521, 0.4678, 1.0, 0.4125, 0.5711, 0.3813, 1.0, 0.4342, 0.6038, 0.3864, 1.0, 0.04817, 0.1046, 0.8879, 1.0, 0.03689, 0.07619, 0.9387, 1.0, 0.05127, 0.1119, 0.8879, 1.0, 0.5271, 0.5271, 0.4678, 1.0, 0.4342, 0.6038, 0.3864, 1.0, 0.4621, 0.624, 0.3968, 1.0, 0.05127, 0.1119, 0.8879, 1.0, 0.03689, 0.07619, 0.9387, 1.0, 0.05448, 0.117, 0.8879, 1.0, 0.5271, 0.5271, 0.4678, 1.0, 0.4621, 0.624, 0.3968, 1.0, 0.4969, 0.6514, 0.4179, 1.0, 0.05448, 0.117, 0.8879, 1.0, 0.03689, 0.07619, 0.9387, 1.0, 0.05613, 0.1195, 0.8963, 1.0, 0.5271, 0.5271, 0.4678, 1.0, 0.4969, 0.6514, 0.4179, 1.0, 0.5333, 0.6654, 0.4508, 1.0, 0.05613, 0.1195, 0.8963, 1.0, 0.03689, 0.07619, 0.9387, 1.0, 0.05951, 0.117, 0.9047, 1.0, 0.5271, 0.5271, 0.4678, 1.0, 0.5333, 0.6654, 0.4508, 1.0, 0.5647, 0.6654, 0.4851, 1.0, 0.05951, 0.117, 0.9047, 1.0, 0.03689, 0.07619, 0.9387, 1.0, 0.05951, 0.1144, 0.9131, 1.0, 0.5271, 0.5271, 0.4678, 1.0, 0.5647, 0.6654, 0.4851, 1.0, 0.5776, 0.6445, 0.521, 1.0, 0.05951, 0.1144, 0.9131, 1.0, 0.03689, 0.07619, 0.9387, 1.0, 0.05951, 0.1119, 0.9131, 1.0, 0.5271, 0.5271, 0.4678, 1.0, 0.5776, 0.6445, 0.521, 1.0, 0.5841, 0.624, 0.5395, 1.0, 0.05951, 0.1119, 0.9131, 1.0, 0.03689, 0.07619, 0.9387, 1.0, 0.06125, 0.1095, 0.9131, 1.0, 0.5271, 0.5271, 0.4678, 1.0, 0.5841, 0.624, 0.5395, 1.0, 0.5776, 0.5906, 0.552, 1.0, 0.06125, 0.1095, 0.9131, 1.0, 0.03689, 0.07619, 0.9387, 1.0, 0.06125, 0.107, 0.9047, 1.0, 0.5271, 0.5271, 0.4678, 1.0, 0.5776, 0.5906, 0.552, 1.0, 0.5647, 0.5583, 0.552, 1.0, 0.06125, 0.107, 0.9047, 1.0, 0.03689, 0.07619, 0.9387, 1.0, 0.05951, 0.1022, 0.9047, 1.0, 0.5271, 0.5271, 0.4678, 1.0, 0.5647, 0.5583, 0.552, 1.0, 0.5457, 0.5271, 0.5457, 1.0, 0.05951, 0.1022, 0.9047, 1.0, 0.03689, 0.07619, 0.9387, 1.0, 0.05951, 0.09759, 0.9047, 1.0, 0.5271, 0.5271, 0.4678, 1.0, 0.5457, 0.5271, 0.5457, 1.0, 0.5333, 0.5029, 0.5333, 1.0, 0.05951, 0.09759, 0.9047, 1.0, 0.03689, 0.07619, 0.9387, 1.0, 0.05613, 0.09306, 0.9131, 1.0, 0.5271, 0.5271, 0.4678, 1.0, 0.5333, 0.5029, 0.5333, 1.0, 0.521, 0.4793, 0.521, 1.0, 0.05613, 0.09306, 0.9131, 1.0, 0.03689, 0.07619, 0.9387, 1.0, 0.04971, 0.08438, 0.9216, 1.0, 0.5271, 0.5271, 0.4678, 1.0, 0.521, 0.4793, 0.521, 1.0, 0.521, 0.4621, 0.5029, 1.0, 0.04971, 0.08438, 0.9216, 1.0, 0.03689, 0.07619, 0.9387, 1.0, 0.04374, 0.07619, 0.9301, 1.0, 0.5271, 0.5271, 0.4678, 1.0, 0.521, 0.4621, 0.5029, 1.0, 0.521, 0.4452, 0.491, 1.0, 0.04374, 0.07619, 0.9301, 1.0, 0.03689, 0.07619, 0.9387, 1.0, 0.0382, 0.07036, 0.9387, 1.0, 0.5271, 0.5271, 0.4678, 1.0, 0.521, 0.4452, 0.491, 1.0, 0.5333, 0.4342, 0.4735, 1.0, 0.0382, 0.07036, 0.9387, 1.0, 0.03689, 0.07619, 0.9387, 1.0, 0.0331, 0.06301, 0.956, 1.0, 0.5271, 0.521, 0.4678, 1.0, 0.5333, 0.4342, 0.4735, 1.0, 0.5583, 0.4287, 0.4621, 1.0, 0.0331, 0.06301, 0.956, 1.0, 0.03689, 0.07619, 0.9387, 1.0, 0.02732, 0.05448, 0.9647, 1.0, 0.5271, 0.521, 0.4678, 1.0, 0.5583, 0.4287, 0.4621, 1.0, 0.5841, 0.4287, 0.4508, 1.0, 0.02732, 0.05448, 0.9647, 1.0, 0.03689, 0.07619, 0.9387, 1.0, 0.02416, 0.05127, 0.9734, 1.0, 0.5271, 0.521, 0.4678, 1.0, 0.5841, 0.4287, 0.4508, 1.0, 0.6105, 0.4287, 0.4397, 1.0, 0.02416, 0.05127, 0.9734, 1.0, 0.03689, 0.07619, 0.9387, 1.0, 0.02416, 0.04971, 0.9823, 1.0, 0.5271, 0.521, 0.4678, 1.0, 0.6105, 0.4287, 0.4397, 1.0, 0.6308, 0.4287, 0.4397, 1.0, 0.02416, 0.04971, 0.9823, 1.0, 0.03689, 0.07619, 0.9387, 1.0, 0.02217, 0.04971, 0.9734, 1.0, 0.5271, 0.521, 0.4678, 1.0, 0.6308, 0.4287, 0.4397, 1.0, 0.6376, 0.4397, 0.4342, 1.0, 0.02217, 0.04971, 0.9734, 1.0, 0.03689, 0.07619, 0.9387, 1.0, 0.02416, 0.05127, 0.9734, 1.0, 0.5271, 0.521, 0.4678, 1.0, 0.6376, 0.4397, 0.4342, 1.0, 0.6308, 0.4564, 0.4452, 1.0, 0.02416, 0.05127, 0.9734, 1.0, 0.03689, 0.07619, 0.9387, 1.0, 0.02624, 0.05286, 0.9734, 1.0, 0.5271, 0.521, 0.4678, 1.0, 0.6308, 0.4564, 0.4452, 1.0, 0.6105, 0.4735, 0.4508, 1.0, 0.02624, 0.05286, 0.9734, 1.0, 0.03689, 0.07619, 0.9387, 1.0, 0.02732, 0.05613, 0.9647, 1.0, 0.5271, 0.521, 0.4678, 1.0, 0.6105, 0.4735, 0.4508, 1.0, 0.5841, 0.491, 0.4621, 1.0, 0.02732, 0.05613, 0.9647, 1.0, 0.03689, 0.07619, 0.9387, 1.0, 0.03071, 0.06125, 0.956, 1.0, 0.5271, 0.521, 0.4678, 1.0, 0.5841, 0.491, 0.4621, 1.0, 0.5395, 0.4969, 0.4621, 1.0, 0.03071, 0.06125, 0.956, 1.0, 0.03689, 0.07619, 0.9387, 1.0, 0.0319, 0.0648, 0.956, 1.0, 0.5271, 0.521, 0.4678, 1.0, 0.5395, 0.4969, 0.4621, 1.0, 0.4851, 0.5029, 0.4508, 1.0, 0.0319, 0.0648, 0.956, 1.0, 0.03689, 0.07619, 0.9387, 1.0, 0.03434, 0.06848, 0.9473, 1.0, 0.5271, 0.521, 0.4678, 1.0, 0.4851, 0.5029, 0.4508, 1.0, 0.4397, 0.5029, 0.4452, 1.0, 0.03434, 0.06848, 0.9473, 1.0, 0.03689, 0.07619, 0.9387, 1.0, 0.0356, 0.07421, 0.9301, 1.0, 0.5271, 0.521, 0.4678, 1.0, 0.4397, 0.5029, 0.4452, 1.0, 0.4072, 0.4969, 0.4287, 1.0, 0.0356, 0.07421, 0.9301, 1.0, 0.03689, 0.07619, 0.9387, 1.0, 0.03689, 0.07819, 0.9216, 1.0, 0.5271, 0.521, 0.4678, 1.0, 0.4072, 0.4969, 0.4287, 1.0, 0.3968, 0.4969, 0.4179, 1.0, 0.03689, 0.07819, 0.9216, 1.0, 0.03689, 0.07619, 0.9387, 1.0, 0.0382, 0.08438, 0.9131, 1.0, 0.5271, 0.521, 0.4678, 1.0, 0.3968, 0.4969, 0.4179, 1.0, 0.3916, 0.5089, 0.402, 1.0, 0.0382, 0.08438, 0.9131, 1.0, 0.03689, 0.07619, 0.9387, 1.0, 0.03955, 0.08866, 0.9047, 1.0, 0.5271, 0.521, 0.4678, 1.0, 0.3916, 0.5089, 0.402, 1.0, 0.3916, 0.521, 0.3968, 1.0, 0.03955, 0.08866, 0.9047, 1.0, 0.03689, 0.07619, 0.9387, 1.0, 0.04092, 0.09306, 0.8963, 1.0, 0.5271, 0.521, 0.4678, 1.0, 0.3916, 0.521, 0.3968, 1.0, 0.402, 0.5457, 0.3916, 1.0, 0.04092, 0.09306, 0.8963, 1.0, 0.03689, 0.07619, 0.9387, 1.0, 0.04374, 0.0999, 0.8879, 1.0, 0.1845, 0.4233, 0.4564, 1.0, 0.1329, 0.2831, 0.6105, 1.0, 0.1529, 0.3278, 0.5906, 1.0, 0.2159, 0.491, 0.4287, 1.0, 0.5271, 0.521, 0.4678, 1.0, 0.402, 0.5457, 0.3916, 1.0, 0.4125, 0.5711, 0.3813, 1.0, 0.08228, 0.1812, 0.7454, 1.0, 0.05781, 0.1274, 0.8308, 1.0, 0.0648, 0.1413, 0.8308, 1.0, 0.09531, 0.2016, 0.7305, 1.0, 0.3325, 0.552, 0.3231, 1.0, 0.2747, 0.5647, 0.2542, 1.0, 0.2831, 0.6105, 0.2346, 1.0, 0.3467, 0.5906, 0.3095, 1.0, 0.04374, 0.0999, 0.8879, 1.0, 0.03689, 0.07619, 0.9387, 1.0, 0.04817, 0.1046, 0.8879, 1.0, 0.227, 0.5776, 0.1981, 1.0, 0.1946, 0.5906, 0.1559, 1.0, 0.1946, 0.6654, 0.117, 1.0, 0.2307, 0.6308, 0.1714, 1.0, 0.1845, 0.624, 0.1356, 1.0, 0.2051, 0.6584, 0.1441, 1.0, 0.2232, 0.7682, 0.09759, 1.0, 0.1946, 0.7157, 0.09306, 1.0, 0.2307, 0.6724, 0.1746, 1.0, 0.2346, 0.6172, 0.2423, 1.0, 0.2502, 0.7011, 0.1946, 1.0, 0.2462, 0.7682, 0.1301, 1.0, 0.2195, 0.5333, 0.3372, 1.0, 0.1845, 0.4233, 0.4564, 1.0, 0.2159, 0.491, 0.4287, 1.0, 0.2423, 0.6038, 0.3005, 1.0, 0.1329, 0.2831, 0.6105, 1.0, 0.08228, 0.1812, 0.7454, 1.0, 0.09531, 0.2016, 0.7305, 1.0, 0.1529, 0.3278, 0.5906, 1.0, 0.402, 0.5457, 0.3916, 1.0, 0.3325, 0.552, 0.3231, 1.0, 0.3467, 0.5906, 0.3095, 1.0, 0.4125, 0.5711, 0.3813, 1.0, 0.05781, 0.1274, 0.8308, 1.0, 0.04374, 0.0999, 0.8879, 1.0, 0.04817, 0.1046, 0.8879, 1.0, 0.0648, 0.1413, 0.8308, 1.0, 0.2747, 0.5647, 0.2542, 1.0, 0.227, 0.5776, 0.1981, 1.0, 0.2307, 0.6308, 0.1714, 1.0, 0.2831, 0.6105, 0.2346, 1.0, 0.1946, 0.5906, 0.1559, 1.0, 0.1845, 0.624, 0.1356, 1.0, 0.1946, 0.7157, 0.09306, 1.0, 0.1946, 0.6654, 0.117, 1.0, 0.2051, 0.6584, 0.1441, 1.0, 0.2307, 0.6724, 0.1746, 1.0, 0.2462, 0.7682, 0.1301, 1.0, 0.2232, 0.7682, 0.09759, 1.0, 0.2346, 0.6172, 0.2423, 1.0, 0.2195, 0.5333, 0.3372, 1.0, 0.2423, 0.6038, 0.3005, 1.0, 0.2502, 0.7011, 0.1946, 1.0])
me_sphere.materials.append(mat_material)
me_sphere.use_remesh_preserve_volume = False
me_sphere.use_remesh_preserve_attributes = False
me_sphere.use_mirror_vertex_groups = False
me_sphere.update()

# ---- objects
ob_empty = bpy.data.objects.new('Empty', None)
ob_sphere = bpy.data.objects.new('Sphere', me_sphere)
ob_lamp = bpy.data.objects.new('Lamp', light_lamp)
ob_camera = bpy.data.objects.new('Camera', cam_camera)

# ---- transforms, parenting, visibility, modifiers, constraints
ob_empty.location = (0.0, 0.0, 0.0)
ob_empty.empty_image_offset = (0.0, 0.0)
ob_empty.lineart.crease_threshold = 0.0
ob_sphere.location = (0.0, 0.0, 0.0)
ob_sphere.lineart.crease_threshold = 0.0
ob_lamp.location = (4.076, 1.005, 5.904)
ob_lamp.rotation_euler = (0.6503, 0.05522, 1.866)
ob_lamp.lock_rotations_4d = False
ob_lamp.empty_display_type = 'ARROWS'
ob_lamp.color = (0.0, 0.0, 0.0, 0.0)
ob_lamp.lineart.crease_threshold = 0.0
ob_camera.location = (7.386, -6.777, 5.114)
ob_camera.rotation_euler = (1.109, 0.01082, 0.8149)
ob_camera.lock_rotations_4d = False
ob_camera.empty_display_type = 'ARROWS'
ob_camera.color = (0.0, 0.0, 0.0, 0.0)
ob_camera.display_type = 'WIRE'
ob_camera.lineart.crease_threshold = 0.0

# ---- collection membership
col_collection_1.objects.link(ob_empty)
col_collection_1.objects.link(ob_sphere)
col_collection_1.objects.link(ob_lamp)
col_collection_1.objects.link(ob_camera)

# ---- scene / render settings (as saved in the file)
scene.camera = ob_camera
scene.frame_start = 1; scene.frame_end = 250; scene.frame_set(1)
scene.render.engine = 'BLENDER_EEVEE_NEXT'
scene.render.image_settings.compression = 90
scene.render.resolution_percentage = 50
scene.render.dither_intensity = 0.0
scene.cycles.use_denoising = False
scene.cycles.samples = 10
scene.cycles.sampling_pattern = 'TABULATED_SOBOL'
scene.cycles.light_sampling_threshold = 0.0
scene.cycles.use_adaptive_sampling = False
scene.cycles.use_light_tree = False
scene.cycles.blur_glossy = 0.0
scene.cycles.volume_bounces = 1
scene.cycles.pixel_filter_type = 'GAUSSIAN'
scene.cycles.sample_clamp_indirect = 0.0
scene.view_settings.view_transform = 'Standard'
bpy.context.view_layer.update()
